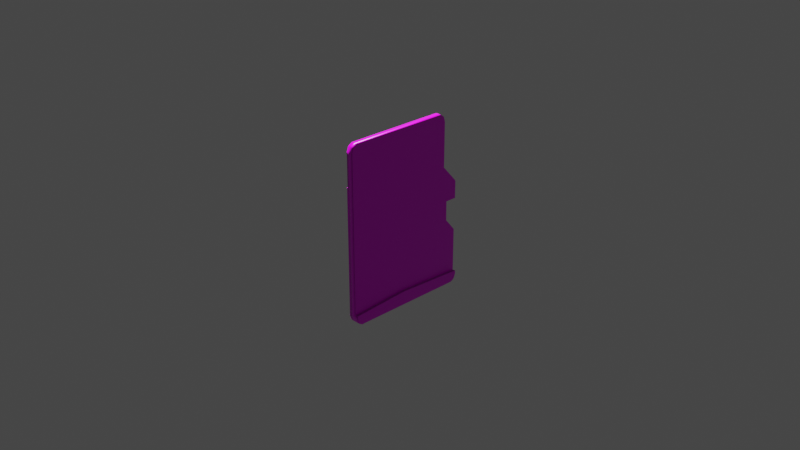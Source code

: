 # Source: MicroSD.blend  (saved by Blender 3.4.6; exported with 4.5.12 LTS)
import bpy
from mathutils import Matrix  # noqa: F401  (used for matrix-valued properties, if any)

bpy.ops.wm.read_factory_settings(use_empty=True)
scene = bpy.context.scene
scene.name = 'Scene'

# ---- collections
col_collection = bpy.data.collections.new('Collection'); scene.collection.children.link(col_collection)

# ---- images (referenced by path relative to the original .blend; pixels are not part of the script)
import os
ASSET_DIR = os.environ.get("B2B_ASSET_DIR", "")  # directory of the original .blend (textures are referenced by path, not embedded)
HERE = os.path.dirname(os.path.abspath(__file__))  # packed textures are extracted next to this script under _unpacked/

def load_image(name, relpath, width, height, colorspace="sRGB"):
    """Load a texture the original file referenced (path relative to the .blend, or extracted next to this script)."""
    p = next((c for c in (os.path.join(HERE, relpath), os.path.join(ASSET_DIR, relpath)) if relpath and os.path.exists(c)), "")
    if p:
        img = bpy.data.images.load(p, check_existing=True)
        img.name = name
    else:  # same state as the original file: an image datablock whose file is absent (Cycles renders it pink)
        img = bpy.data.images.new(name, width, height)
        img.source = "FILE"
        img.filepath = "//" + (relpath or name)
    img.colorspace_settings.name = colorspace
    return img
img_sdcard_png = load_image('sdcard.png', 'sdcard.png', 1024, 1024, 'sRGB')
img_backcover_png = load_image('backcover.png', 'backcover.png', 1024, 1024, 'sRGB')
img_plane_png = load_image('Plane.png', 'Plane.png', 1024, 1024, 'sRGB')

# ---- materials (node trees are filled in below, after node groups)
mat_sdcard = bpy.data.materials.new('sdcard')
mat_sdcard.alpha_threshold = 0.0
mat_sdcard.roughness = 0.5
mat_sdcard.line_color = (0.0, 0.0, 0.0, 1.0)
mat_backcover = bpy.data.materials.new('backcover')
mat_plane = bpy.data.materials.new('plane')

# ---- material node trees
mat_sdcard.use_nodes = True; mat_sdcard.node_tree.nodes.clear()
_N = mat_sdcard.node_tree.nodes; _L = mat_sdcard.node_tree.links
n0 = _N.new('ShaderNodeOutputMaterial'); n0.name = 'Material Output'; n0.location = (300, 300)
n1 = _N.new('ShaderNodeBsdfPrincipled'); n1.name = 'Principled BSDF'; n1.location = (10, 300)
n1.distribution = 'GGX'
n1.subsurface_method = 'RANDOM_WALK_SKIN'
n1.inputs[2].default_value = 0.3727
n1.inputs[3].default_value = 1.45
n1.inputs[27].default_value = (0.0, 0.0, 0.0, 1.0)
n1.inputs[28].default_value = 1.0
n2 = _N.new('ShaderNodeTexImage'); n2.name = 'Image Texture'; n2.location = (-296, 246)
n2.image = img_sdcard_png
_L.new(n1.outputs[0], n0.inputs[0])
_L.new(n2.outputs[0], n1.inputs[0])
n0.is_active_output = True
mat_backcover.use_nodes = True; mat_backcover.node_tree.nodes.clear()
_N = mat_backcover.node_tree.nodes; _L = mat_backcover.node_tree.links
n0 = _N.new('ShaderNodeBsdfPrincipled'); n0.name = 'Principled BSDF'; n0.location = (10, 300)
n0.distribution = 'GGX'
n0.subsurface_method = 'RANDOM_WALK_SKIN'
n0.inputs[3].default_value = 1.45
n0.inputs[27].default_value = (0.0, 0.0, 0.0, 1.0)
n0.inputs[28].default_value = 1.0
n1 = _N.new('ShaderNodeOutputMaterial'); n1.name = 'Material Output'; n1.location = (300, 300)
n2 = _N.new('ShaderNodeTexImage'); n2.name = 'Image Texture'; n2.location = (-319, 279)
n2.image = img_backcover_png
_L.new(n0.outputs[0], n1.inputs[0])
_L.new(n2.outputs[0], n0.inputs[0])
n1.is_active_output = True
mat_plane.use_nodes = True; mat_plane.node_tree.nodes.clear()
_N = mat_plane.node_tree.nodes; _L = mat_plane.node_tree.links
n0 = _N.new('ShaderNodeBsdfPrincipled'); n0.name = 'Principled BSDF'; n0.location = (10, 300)
n0.distribution = 'GGX'
n0.subsurface_method = 'RANDOM_WALK_SKIN'
n0.inputs[1].default_value = 0.3773
n0.inputs[2].default_value = 0.2318
n0.inputs[3].default_value = 1.45
n0.inputs[13].default_value = 0.7864
n0.inputs[27].default_value = (0.0, 0.0, 0.0, 1.0)
n0.inputs[28].default_value = 1.0
n1 = _N.new('ShaderNodeOutputMaterial'); n1.name = 'Material Output'; n1.location = (300, 300)
n2 = _N.new('ShaderNodeTexImage'); n2.name = 'Image Texture'; n2.location = (-256, 160)
n2.image = img_plane_png
_L.new(n0.outputs[0], n1.inputs[0])
_L.new(n2.outputs[0], n0.inputs[0])
n1.is_active_output = True

# ---- world
world_world = bpy.data.worlds.new('World'); scene.world = world_world
world_world.use_nodes = True; world_world.node_tree.nodes.clear()
_N = world_world.node_tree.nodes; _L = world_world.node_tree.links
n0 = _N.new('ShaderNodeOutputWorld'); n0.name = 'World Output'; n0.location = (300, 300)
n1 = _N.new('ShaderNodeBackground'); n1.name = 'Background'; n1.location = (10, 300)
n1.inputs[0].default_value = (0.05088, 0.05088, 0.05088, 1.0)
_L.new(n1.outputs[0], n0.inputs[0])
n0.is_active_output = True
world_world.color = (0.05088, 0.05088, 0.05088)
world_world.use_sun_shadow = False
world_world.sun_shadow_jitter_overblur = 0.0

# ---- cameras
cam_camera = bpy.data.cameras.new('Camera')
cam_camera.clip_end = 100.0
cam_camera.ortho_scale = 7.314

# ---- lights
light_light = bpy.data.lights.new('Light', 'SUN')
light_light.transmission_factor = 0.0
light_light.angle = 0.1993
light_light.shadow_soft_size = 0.1
light_light.shadow_cascade_max_distance = 1000.0

# ---- meshes
me_cube = bpy.data.meshes.new('Cube')
me_cube.from_pydata([(1.0, 0.9285, 1.0), (1.0, 1.186, -0.9753), (1.0, -1.0, 1.0), (1.0, -1.0, -0.9753), (-1.0, 0.9285, 1.0), (-1.0, 1.186, -1.0), (-1.0, -1.0, 1.0), (-1.0, -1.0, -1.0), (0.9346, 0.9086, 1.083), (0.9761, 0.8742, 1.083), (1.0, 0.9285, 1.025), (0.919, 0.8956, 1.098), (0.9026, 0.8477, 1.122), (0.9604, 0.8612, 1.098), (0.9761, -0.9346, 1.083), (0.9346, -0.9761, 1.083), (1.0, -1.0, 1.025), (0.9604, -0.919, 1.098), (0.9026, -0.9026, 1.122), (0.919, -0.9604, 1.098), (-0.9026, 0.8477, 1.122), (-0.919, 0.8956, 1.098), (-0.9604, 0.8612, 1.098), (-0.9346, 0.9086, 1.083), (-1.0, 0.9285, 1.025), (-0.9761, 0.8742, 1.083), (-0.9026, -0.9026, 1.122), (-0.9604, -0.919, 1.098), (-0.919, -0.9604, 1.098), (-0.9761, -0.9346, 1.083), (-1.0, -1.0, 1.025), (-0.9346, -0.9761, 1.083), (-0.9652, -0.9237, -1.085), (-0.9074, -0.9074, -1.109), (-0.9237, -0.9652, -1.085), (-0.976, -0.9345, -1.074), (-0.9345, -0.976, -1.074), (-1.0, -1.0, -1.017), (-0.9074, 1.093, -1.109), (-0.9652, 1.109, -1.085), (-0.9237, 1.151, -1.085), (-0.976, 1.12, -1.074), (-1.0, 1.186, -1.017), (-0.9345, 1.162, -1.074), (0.9345, -0.976, -1.074), (1.0, -1.0, -1.017), (0.9237, -0.9652, -1.085), (0.9074, -0.9074, -1.109), (0.9074, 1.093, -1.109), (0.9237, 1.151, -1.085), (0.9345, 1.162, -1.074), (1.0, 1.186, -1.017), (-1.0, 0.0, -1.0), (0.0, 1.186, -1.0), (1.0, 1.0, 0.0), (-1.0, -1.0, 0.0), (1.0, -1.0, 0.0), (-1.0, 1.0, 0.0), (0.0, -1.0, 1.0), (1.0, -0.001226, 1.0), (0.0, -1.0, -1.0), (-1.0, -0.001226, 1.0), (0.0, 0.9285, 1.0), (1.0, 0.0, -0.9315), (0.9673, 0.9185, 1.054), (0.9553, 0.8914, 1.083), (0.988, 0.9013, 1.054), (0.9397, 0.8784, 1.098), (0.9108, 0.8716, 1.11), (0.9315, 0.8544, 1.11), (0.988, -0.9673, 1.054), (0.9553, -0.9553, 1.083), (0.9673, -0.988, 1.054), (0.9397, -0.9397, 1.098), (0.9315, -0.9108, 1.11), (0.9108, -0.9315, 1.11), (-0.9315, 0.8544, 1.11), (-0.9108, 0.8716, 1.11), (-0.9397, 0.8784, 1.098), (-0.9553, 0.8914, 1.083), (-0.9673, 0.9185, 1.054), (-0.988, 0.9013, 1.054), (-0.9108, -0.9315, 1.11), (-0.9315, -0.9108, 1.11), (-0.9397, -0.9397, 1.098), (-0.9553, -0.9553, 1.083), (-0.988, -0.9673, 1.054), (-0.9673, -0.988, 1.054), (0.9682, -0.9268, 1.091), (0.9268, -0.9682, 1.091), (0.0, -0.9026, 1.122), (0.0, -0.9604, 1.098), (-0.9682, -0.9268, 1.091), (-0.9268, -0.9682, 1.091), (0.0, -1.0, 1.025), (0.0, -0.9761, 1.083), (0.9268, 0.9021, 1.091), (0.9682, 0.8677, 1.091), (0.9026, -0.001226, 1.122), (0.9604, -0.001226, 1.098), (1.0, -0.001226, 1.025), (0.9761, -0.001226, 1.083), (-0.9026, -0.001226, 1.122), (-0.9604, -0.001226, 1.098), (-0.9268, 0.9021, 1.091), (-0.9682, 0.8677, 1.091), (-1.0, -0.001226, 1.025), (-0.9761, 0.0, 1.083), (0.0, 0.8477, 1.122), (0.0, 0.8956, 1.098), (0.0, 0.9285, 1.025), (0.0, 0.9086, 1.083), (1.0, 0.9285, 1.012), (-1.0, 0.9285, 1.012), (1.0, -1.0, 1.012), (-1.0, -1.0, 1.012), (-0.9445, -0.9445, -1.085), (-0.9363, -0.9155, -1.097), (-0.9155, -0.9363, -1.097), (-0.988, -0.9673, -1.046), (-0.9553, -0.9553, -1.074), (-0.9673, -0.988, -1.046), (-0.9155, 1.122, -1.097), (-0.9363, 1.101, -1.097), (-0.9445, 1.13, -1.085), (-0.9553, 1.141, -1.074), (-0.988, 1.153, -1.046), (-0.9673, 1.174, -1.046), (0.9673, -0.988, -1.046), (0.9155, -0.9363, -1.097), (0.9155, 1.122, -1.097), (0.9673, 1.174, -1.046), (0.9291, 1.156, -1.08), (0.0, 1.093, -1.109), (0.0, 1.151, -1.085), (-0.9706, 1.115, -1.08), (-0.9291, 1.156, -1.08), (0.0, 1.186, -1.017), (0.0, 1.162, -1.074), (0.9291, -0.9706, -1.08), (0.9074, 0.0, -1.109), (-0.9706, -0.9291, -1.08), (-0.9291, -0.9706, -1.08), (0.0, -0.9074, -1.109), (0.0, -0.9652, -1.085), (0.0, -1.0, -1.017), (0.0, -0.976, -1.074), (-0.9074, 0.0, -1.109), (-0.9652, 0.0, -1.085), (-1.0, 0.0, -1.017), (-0.976, 0.0, -1.074), (1.0, -1.0, -1.008), (-1.0, -1.0, -1.008), (-1.0, 1.186, -1.008), (1.0, 1.186, -1.008), (-0.9706, 0.0, -1.08), (-0.988, 0.0, -1.046), (-0.9363, 0.0, -1.097), (0.0, -0.988, -1.046), (0.0, -0.9363, -1.097), (-0.9499, -0.9499, -1.08), (0.0, 1.174, -1.046), (-0.9499, 1.136, -1.08), (0.0, 1.122, -1.097), (0.0, 1.156, -1.08), (0.0, -0.9706, -1.08), (0.0, 0.0, -1.109), (0.0, 1.186, -1.008), (-1.0, 0.0, -1.008), (0.0, -1.0, -1.008), (0.0, 0.9021, 1.091), (0.0, 0.9185, 1.054), (0.0, 0.8716, 1.11), (-0.988, -0.001226, 1.054), (-0.9475, 0.8849, 1.091), (-0.9315, -0.001226, 1.11), (0.988, -0.001226, 1.054), (0.9315, -0.001226, 1.11), (0.9475, 0.8849, 1.091), (0.0, -0.988, 1.054), (-0.9475, -0.9475, 1.091), (0.0, -0.9315, 1.11), (0.9475, -0.9475, 1.091), (0.0, -0.9682, 1.091), (0.0, 0.9285, 1.012), (-1.0, -0.001226, 1.012), (1.0, -0.001226, 1.012), (0.0, -1.0, 1.012), (0.0, -0.001226, 1.122), (0.9682, -0.001226, 1.091), (0.0, 1.0, 0.0), (1.0, 0.0, 0.0), (-1.0, 0.0, 0.0), (0.0, -1.0, 0.0), (-0.9682, -0.001226, 1.091), (0.5, 0.9285, 1.0), (1.0, 0.9285, 1.006), (1.0, 0.9285, 0.4527), (-1.0, 0.9285, 0.4527), (-0.5, 0.9285, 1.0), (-1.0, 0.9285, 1.006), (0.0, 0.9285, 1.006), (0.5, 0.9285, 1.012), (-0.5, 0.9285, 1.012), (0.5, 1.0, 0.0), (-0.5, 1.0, 0.0), (0.0, 0.9285, 0.4527), (-0.5, 0.9285, 0.4527), (-0.5, 0.9285, 1.006), (0.5, 0.9285, 1.006), (0.5, 0.9285, 0.4527), (1.0, 1.199, 0.0), (-1.0, 1.199, 0.0), (0.0, 1.199, 0.0), (1.0, 1.199, 0.2273), (-1.0, 1.199, 0.2273), (0.5, 1.199, 0.0), (-0.5, 1.199, 0.0), (0.0, 1.199, 0.2273), (-0.5, 1.199, 0.2273), (0.5, 1.199, 0.2273), (-0.5, 1.186, -1.0), (1.0, 1.186, -0.4134), (-1.0, 1.186, -0.4134), (0.5, 1.186, -1.017), (-1.0, 1.186, -1.012), (1.0, 1.186, -1.012), (0.5, 1.186, -1.0), (-0.5, 1.186, -1.017), (-1.0, 1.186, -1.004), (1.0, 1.186, -0.9795), (0.0, 1.186, -1.012), (0.0, 1.186, -1.004), (-0.5, 1.186, -1.008), (0.5, 1.186, -1.008), (0.75, 1.0, 0.0), (-0.25, 1.0, 0.0), (0.0, 1.186, -0.4134), (0.25, 1.0, 0.0), (-0.75, 1.0, 0.0), (0.5, 1.186, -1.004), (-0.5, 1.186, -1.004), (-0.5, 1.186, -1.012), (0.5, 1.186, -1.012), (1.0, 1.003, -0.2512), (-1.0, 1.003, -0.2512), (0.0, 1.003, -0.2512), (1.898, 1.186, -0.9718), (1.898, -1.0, -0.9718), (1.832, -0.976, -1.071), (1.874, -0.9345, -1.071), (1.898, -1.0, -1.013), (1.821, -0.9652, -1.082), (1.805, -0.9074, -1.106), (1.863, -0.9237, -1.082), (1.863, 1.109, -1.082), (1.805, 1.093, -1.106), (1.821, 1.151, -1.082), (1.874, 1.12, -1.071), (1.832, 1.162, -1.071), (1.898, 1.186, -1.013), (1.898, -4.861e-10, -0.9281), (1.865, -0.988, -1.042), (1.853, -0.9553, -1.071), (1.886, -0.9673, -1.042), (1.842, -0.9445, -1.082), (1.813, -0.9363, -1.094), (1.834, -0.9155, -1.094), (1.842, 1.13, -1.082), (1.834, 1.101, -1.094), (1.813, 1.122, -1.094), (1.886, 1.153, -1.042), (1.853, 1.141, -1.071), (1.865, 1.174, -1.042), (1.868, 1.115, -1.076), (1.827, 1.156, -1.076), (0.8976, 1.093, -1.106), (1.827, -0.9706, -1.076), (1.868, -0.9291, -1.076), (1.805, -4.861e-10, -1.106), (1.863, -4.861e-10, -1.082), (1.898, -4.861e-10, -1.013), (1.874, -4.861e-10, -1.071), (1.898, -1.0, -1.005), (1.898, 1.186, -1.005), (1.886, -4.861e-10, -1.042), (1.834, -4.861e-10, -1.094), (1.847, -0.9499, -1.076), (1.847, 1.136, -1.076), (1.898, -4.861e-10, -1.005), (1.868, -4.861e-10, -1.076), (1.898, 1.186, -1.009), (1.898, 1.186, -0.976)], [], [(194, 105, 25, 107), (193, 58, 6, 55), (192, 61, 4, 198, 57), (191, 59, 2, 56), (210, 195, 0, 197), (189, 88, 14, 101), (188, 102, 26, 90), (187, 114, 16, 94), (186, 112, 10, 100), (185, 115, 30, 106), (184, 203, 113, 24, 110), (183, 93, 31, 95), (8, 65, 64), (11, 68, 67), (14, 71, 70), (17, 74, 73), (20, 77, 76), (23, 80, 79), (26, 83, 82), (29, 86, 85), (182, 73, 19, 89), (181, 82, 28, 91), (180, 85, 31, 93), (179, 72, 15, 95), (178, 67, 13, 97), (177, 74, 17, 99), (176, 66, 9, 101), (175, 76, 22, 103), (174, 79, 25, 105), (173, 86, 29, 107), (172, 68, 11, 109), (171, 80, 23, 111), (170, 96, 8, 111), (169, 152, 37, 145), (168, 153, 225, 42, 149), (243, 226, 51, 224), (166, 140, 47, 143), (165, 139, 44, 146), (164, 136, 43, 138), (32, 117, 116), (35, 120, 119), (38, 123, 122), (41, 126, 125), (163, 122, 40, 134), (162, 125, 43, 136), (161, 131, 50, 138), (160, 116, 34, 142), (159, 129, 46, 144), (158, 121, 36, 146), (157, 117, 32, 148), (156, 126, 41, 150), (155, 141, 35, 150), (135, 155, 150, 41), (39, 148, 155, 135), (148, 32, 141, 155), (119, 156, 150, 35), (37, 149, 156, 119), (149, 42, 126, 156), (123, 157, 148, 39), (38, 147, 157, 123), (147, 33, 117, 157), (128, 158, 146, 44), (45, 145, 158, 128), (145, 37, 121, 158), (118, 159, 144, 34), (33, 143, 159, 118), (143, 47, 129, 159), (120, 160, 142, 36), (35, 141, 160, 120), (141, 32, 116, 160), (128, 44, 249, 262), (140, 48, 256, 279), (127, 161, 138, 43), (42, 228, 137, 161, 127), (137, 224, 51, 131, 161), (124, 162, 136, 40), (39, 135, 162, 124), (135, 41, 125, 162), (130, 163, 134, 49), (48, 133, 163, 130), (133, 38, 122, 163), (154, 230, 292, 284), (63, 3, 248, 261), (3, 151, 283, 248), (132, 50, 259, 275), (48, 130, 270, 256), (139, 46, 252, 277), (45, 128, 262, 251), (47, 140, 279, 253), (226, 154, 284, 291), (48, 133, 276, 256), (129, 47, 253, 266), (151, 45, 251, 283), (131, 51, 260, 273), (49, 132, 275, 257), (44, 139, 277, 249), (125, 127, 43), (125, 126, 127), (126, 42, 127), (122, 124, 40), (122, 123, 124), (123, 39, 124), (119, 121, 37), (119, 120, 121), (120, 36, 121), (116, 118, 34), (116, 117, 118), (117, 33, 118), (132, 164, 138, 50), (49, 134, 164, 132), (134, 40, 136, 164), (142, 165, 146, 36), (34, 144, 165, 142), (144, 46, 139, 165), (147, 166, 143, 33), (38, 133, 166, 147), (133, 48, 140, 166), (51, 226, 291, 260), (1, 63, 261, 247), (46, 129, 266, 252), (242, 231, 137, 228), (241, 232, 167, 233), (240, 230, 154, 234), (152, 168, 149, 37), (7, 52, 168, 152), (52, 5, 229, 153, 168), (151, 169, 145, 45), (3, 60, 169, 151), (60, 7, 152, 169), (104, 170, 111, 23), (21, 109, 170, 104), (109, 11, 96, 170), (64, 171, 111, 8), (10, 110, 171, 64), (110, 24, 80, 171), (77, 172, 109, 21), (20, 108, 172, 77), (108, 12, 68, 172), (81, 173, 107, 25), (24, 106, 173, 81), (106, 30, 86, 173), (78, 174, 105, 22), (21, 104, 174, 78), (104, 23, 79, 174), (83, 175, 103, 27), (26, 102, 175, 83), (102, 20, 76, 175), (70, 176, 101, 14), (16, 100, 176, 70), (100, 10, 66, 176), (69, 177, 99, 13), (12, 98, 177, 69), (98, 18, 74, 177), (65, 178, 97, 9), (8, 96, 178, 65), (96, 11, 67, 178), (87, 179, 95, 31), (30, 94, 179, 87), (94, 16, 72, 179), (84, 180, 93, 28), (27, 92, 180, 84), (92, 29, 85, 180), (75, 181, 91, 19), (18, 90, 181, 75), (90, 26, 82, 181), (71, 182, 89, 15), (14, 88, 182, 71), (88, 17, 73, 182), (85, 87, 31), (85, 86, 87), (86, 30, 87), (82, 84, 28), (82, 83, 84), (83, 27, 84), (79, 81, 25), (79, 80, 81), (80, 24, 81), (76, 78, 22), (76, 77, 78), (77, 21, 78), (73, 75, 19), (73, 74, 75), (74, 18, 75), (70, 72, 16), (70, 71, 72), (71, 15, 72), (67, 69, 13), (67, 68, 69), (68, 12, 69), (64, 66, 10), (64, 65, 66), (65, 9, 66), (89, 183, 95, 15), (19, 91, 183, 89), (91, 28, 93, 183), (112, 202, 184, 110, 10), (209, 201, 184, 202), (208, 200, 113, 203), (113, 185, 106, 24), (4, 61, 185, 113, 200), (61, 6, 115, 185), (114, 186, 100, 16), (2, 59, 186, 114), (59, 0, 196, 112, 186), (115, 187, 94, 30), (6, 58, 187, 115), (58, 2, 114, 187), (50, 131, 273, 259), (230, 1, 247, 292), (130, 49, 257, 270), (98, 188, 90, 18), (12, 108, 188, 98), (108, 20, 102, 188), (97, 189, 101, 9), (13, 99, 189, 97), (99, 17, 88, 189), (244, 246, 190, 238, 204, 235, 54), (246, 245, 57, 239, 205, 236, 190), (207, 199, 62, 206), (63, 191, 56, 3), (1, 222, 244, 54, 191, 63), (54, 197, 0, 59, 191), (52, 192, 57, 245, 223, 5), (7, 55, 192, 52), (55, 6, 61, 192), (60, 193, 55, 7), (3, 56, 193, 60), (56, 2, 58, 193), (92, 194, 107, 29), (27, 103, 194, 92), (103, 22, 105, 194), (57, 198, 215, 212), (54, 235, 204, 216, 211), (198, 4, 199, 207), (201, 208, 203, 184), (62, 199, 208, 201), (199, 4, 200, 208), (196, 209, 202, 112), (0, 195, 209, 196), (195, 62, 201, 209), (210, 197, 214, 220), (205, 239, 57, 212, 217), (206, 62, 195, 210), (217, 219, 218, 213), (212, 215, 219, 217), (216, 220, 214, 211), (213, 218, 220, 216), (197, 54, 211, 214), (206, 210, 220, 218), (190, 236, 205, 217, 213), (207, 206, 218, 219), (204, 238, 190, 213, 216), (198, 207, 219, 215), (232, 240, 234, 167), (53, 227, 240, 232), (227, 1, 230, 240), (229, 241, 233, 153), (5, 221, 241, 229), (221, 53, 232, 241), (225, 242, 228, 42), (153, 233, 242, 225), (233, 167, 231, 242), (231, 243, 224, 137), (167, 234, 243, 231), (234, 154, 226, 243), (5, 223, 245, 246, 237, 53, 221), (53, 237, 246, 244, 222, 1, 227), (290, 274, 258, 282), (289, 283, 251, 281), (249, 263, 262), (252, 266, 265), (255, 269, 268), (258, 272, 271), (288, 268, 257, 275), (287, 265, 254, 278), (286, 269, 255, 280), (285, 264, 250, 282), (271, 285, 282, 258), (260, 281, 285, 271), (281, 251, 264, 285), (267, 286, 280, 254), (253, 279, 286, 267), (279, 256, 269, 286), (263, 287, 278, 250), (249, 277, 287, 263), (277, 252, 265, 287), (272, 288, 275, 259), (258, 274, 288, 272), (274, 255, 268, 288), (271, 273, 260), (271, 272, 273), (272, 259, 273), (268, 270, 257), (268, 269, 270), (269, 256, 270), (265, 267, 254), (265, 266, 267), (266, 253, 267), (262, 264, 251), (262, 263, 264), (263, 250, 264), (284, 289, 281, 260, 291), (247, 261, 289, 284, 292), (261, 248, 283, 289), (278, 290, 282, 250), (254, 280, 290, 278), (280, 255, 274, 290)])
me_cube.polygons.foreach_set('use_smooth', [True] * 307)
_uv = me_cube.uv_layers.new(name='UVMap')
_uv.uv.foreach_set('vector', [0.744, 0.4199, 0.6195, 0.4199, 0.6185, 0.4188, 0.7438, 0.4188, 0.469, 0.272, 0.6123, 0.272, 0.6123, 0.4154, 0.469, 0.4154, 0.1556, 0.5587, 0.2989, 0.5585, 0.2989, 0.6918, 0.2205, 0.6918, 0.1556, 0.7021, 0.4531, 0.5873, 0.5965, 0.5874, 0.5965, 0.7306, 0.4531, 0.7306, 0.887, 0.6304, 0.9654, 0.6304, 0.9654, 0.7021, 0.887, 0.7021, 0.6095, 0.5874, 0.6095, 0.7201, 0.6083, 0.7212, 0.6083, 0.5874, 0.7441, 0.5587, 0.7441, 0.4293, 0.8733, 0.4293, 0.8733, 0.5587, 0.614, 0.272, 0.614, 0.1287, 0.6158, 0.1287, 0.6158, 0.272, 0.5983, 0.5874, 0.5983, 0.4542, 0.6001, 0.4542, 0.6001, 0.5874, 0.3007, 0.5585, 0.3007, 0.4154, 0.3025, 0.4154, 0.3025, 0.5585, 0.9672, 0.5587, 0.9672, 0.487, 0.9672, 0.4154, 0.969, 0.4154, 0.969, 0.5587, 0.8826, 0.5587, 0.8826, 0.4259, 0.8837, 0.4247, 0.8837, 0.5587, 0.6136, 0.6927, 0.6161, 0.6957, 0.6121, 0.6974, 0.6155, 0.6905, 0.619, 0.6893, 0.618, 0.6934, 0.8778, 0.6986, 0.8807, 0.6957, 0.8824, 0.7004, 0.8756, 0.6964, 0.8744, 0.6923, 0.8785, 0.6934, 0.6224, 0.4293, 0.619, 0.4282, 0.6214, 0.4252, 0.6136, 0.4248, 0.6121, 0.4201, 0.6161, 0.4218, 0.8733, 0.4293, 0.8744, 0.4252, 0.8774, 0.4282, 0.8778, 0.4188, 0.8824, 0.4171, 0.8807, 0.4218, 0.8796, 0.6946, 0.8785, 0.6934, 0.8815, 0.6905, 0.8826, 0.6916, 0.8774, 0.5587, 0.8774, 0.4282, 0.8815, 0.427, 0.8815, 0.5587, 0.8796, 0.4229, 0.8807, 0.4218, 0.8837, 0.4247, 0.8826, 0.4259, 0.6199, 0.272, 0.6199, 0.1334, 0.624, 0.138, 0.624, 0.272, 0.617, 0.6946, 0.618, 0.6934, 0.6204, 0.6964, 0.6195, 0.6975, 0.7441, 0.6923, 0.8744, 0.6923, 0.8756, 0.6964, 0.744, 0.6964, 0.6042, 0.5874, 0.6042, 0.4581, 0.6083, 0.4619, 0.6083, 0.5874, 0.7441, 0.4252, 0.6214, 0.4252, 0.6204, 0.4211, 0.744, 0.421, 0.617, 0.4229, 0.6161, 0.4218, 0.6185, 0.4188, 0.6195, 0.4199, 0.3067, 0.5585, 0.3067, 0.4201, 0.3108, 0.4247, 0.3108, 0.5587, 0.619, 0.5587, 0.619, 0.6893, 0.6155, 0.6905, 0.6155, 0.5587, 0.9732, 0.5587, 0.9732, 0.4201, 0.9773, 0.4247, 0.9773, 0.5587, 0.9784, 0.5587, 0.9784, 0.6916, 0.9773, 0.6927, 0.9773, 0.5587, 0.3245, 0.272, 0.3245, 0.4154, 0.3233, 0.4154, 0.3233, 0.272, 0.01103, 0.5587, 0.01103, 0.7287, 0.01044, 0.7287, 0.009843, 0.7287, 0.009843, 0.5587, 0.7689, 0.2003, 0.7689, 0.1287, 0.7695, 0.1287, 0.7695, 0.2003, 0.1434, 0.1433, 0.1434, 0.2734, 0.01328, 0.2734, 0.01328, 0.1433, 0.3141, 0.272, 0.3141, 0.1388, 0.3149, 0.1381, 0.3149, 0.272, 0.7786, 0.272, 0.7786, 0.4052, 0.7778, 0.406, 0.7778, 0.272, 0.01093, 0.00498, 0.01211, 0.009126, 0.00796, 0.007955, 0.009385, 0.003431, 0.00641, 0.006406, 0.004692, 0.001715, 0.3, 0.01327, 0.3012, 0.009126, 0.3042, 0.0121, 0.3039, 0.003431, 0.3086, 0.001715, 0.3069, 0.006406, 0.3042, 0.1433, 0.3042, 0.0121, 0.3083, 0.01093, 0.3083, 0.1433, 0.3061, 0.00718, 0.3069, 0.006406, 0.3099, 0.009381, 0.3091, 0.01016, 0.7736, 0.272, 0.7736, 0.1334, 0.7778, 0.1381, 0.7778, 0.272, 0.007185, 0.00718, 0.00796, 0.007955, 0.004985, 0.01093, 0.00421, 0.01016, 0.009132, 0.1433, 0.009132, 0.2746, 0.004985, 0.2758, 0.004985, 0.1433, 0.3191, 0.272, 0.3191, 0.4107, 0.3149, 0.406, 0.3149, 0.272, 0.1434, 0.009126, 0.01211, 0.009126, 0.01093, 0.00498, 0.1434, 0.00498, 0.005697, 0.5587, 0.005697, 0.724, 0.00155, 0.7193, 0.00155, 0.5587, 0.000775, 0.5587, 0.000775, 0.4255, 0.00155, 0.4248, 0.00155, 0.5587, 0.000775, 0.7185, 0.000775, 0.5587, 0.00155, 0.5587, 0.00155, 0.7193, 0.0, 0.7178, 0.0, 0.5587, 0.000775, 0.5587, 0.000775, 0.7185, 0.0, 0.5587, 0.0, 0.4263, 0.000775, 0.4255, 0.000775, 0.5587, 0.005697, 0.4201, 0.005697, 0.5587, 0.00155, 0.5587, 0.00155, 0.4248, 0.009843, 0.4154, 0.009843, 0.5587, 0.005697, 0.5587, 0.005697, 0.4201, 0.009843, 0.5587, 0.009843, 0.7287, 0.005697, 0.724, 0.005697, 0.5587, 0.3012, 0.009126, 0.1434, 0.009126, 0.1434, 0.00498, 0.3024, 0.00498, 0.3, 0.01327, 0.1434, 0.01327, 0.1434, 0.009126, 0.3012, 0.009126, 0.1434, 0.01327, 0.01328, 0.01327, 0.01211, 0.009126, 0.1434, 0.009126, 0.3191, 0.1334, 0.3191, 0.272, 0.3149, 0.272, 0.3149, 0.1381, 0.3233, 0.1287, 0.3233, 0.272, 0.3191, 0.272, 0.3191, 0.1334, 0.3233, 0.272, 0.3233, 0.4154, 0.3191, 0.4107, 0.3191, 0.272, 0.009132, 0.0121, 0.009132, 0.1433, 0.004985, 0.1433, 0.004985, 0.01093, 0.01328, 0.01327, 0.01328, 0.1433, 0.009132, 0.1433, 0.009132, 0.0121, 0.01328, 0.1433, 0.01328, 0.2734, 0.009132, 0.2746, 0.009132, 0.1433, 0.00641, 0.006406, 0.007185, 0.00718, 0.00421, 0.01016, 0.003435, 0.009381, 0.009385, 0.003431, 0.01016, 0.004205, 0.007185, 0.00718, 0.00641, 0.006406, 0.01016, 0.004205, 0.01093, 0.00498, 0.00796, 0.007955, 0.007185, 0.00718, 0.3191, 0.1334, 0.3149, 0.1381, 0.3154, 0.009385, 0.3196, 0.004692, 0.1434, 0.2734, 0.3, 0.2734, 0.3, 0.4021, 0.1434, 0.4021, 0.7736, 0.4107, 0.7736, 0.272, 0.7778, 0.272, 0.7778, 0.406, 0.7695, 0.4154, 0.7695, 0.3437, 0.7695, 0.272, 0.7736, 0.272, 0.7736, 0.4107, 0.7695, 0.272, 0.7695, 0.2003, 0.7695, 0.1287, 0.7736, 0.1334, 0.7736, 0.272, 0.3054, 0.007955, 0.3061, 0.00718, 0.3091, 0.01016, 0.3083, 0.01093, 0.3024, 0.00498, 0.3032, 0.004205, 0.3061, 0.00718, 0.3054, 0.007955, 0.3032, 0.004205, 0.3039, 0.003431, 0.3069, 0.006406, 0.3061, 0.00718, 0.3042, 0.2746, 0.3042, 0.1433, 0.3083, 0.1433, 0.3083, 0.2758, 0.3, 0.2734, 0.3, 0.1433, 0.3042, 0.1433, 0.3042, 0.2746, 0.3, 0.1433, 0.3, 0.01327, 0.3042, 0.0121, 0.3042, 0.1433, 0.7683, 0.1287, 0.7641, 0.1287, 0.7636, 0.0, 0.7678, 0.0, 0.908, 0.1701, 0.908, 0.3133, 0.7794, 0.3133, 0.7794, 0.1701, 0.3292, 0.1287, 0.3245, 0.1287, 0.325, 0.0, 0.3297, 0.0, 0.7786, 0.1388, 0.7778, 0.1381, 0.7773, 0.009385, 0.7781, 0.01016, 0.3, 0.2734, 0.3042, 0.2746, 0.3042, 0.4033, 0.3, 0.4021, 0.3141, 0.1388, 0.3133, 0.1396, 0.3138, 0.01093, 0.3146, 0.01016, 0.3233, 0.1287, 0.3191, 0.1334, 0.3196, 0.004692, 0.3238, 0.0, 0.01328, 0.2734, 0.1434, 0.2734, 0.1434, 0.4021, 0.01328, 0.4021, 0.7689, 0.1287, 0.7683, 0.1287, 0.7678, 0.0, 0.7684, 0.0, 0.3128, 0.5454, 0.3128, 0.4154, 0.3133, 0.544, 0.3133, 0.6741, 0.009132, 0.2746, 0.01328, 0.2734, 0.01328, 0.4021, 0.009132, 0.4033, 0.3245, 0.1287, 0.3233, 0.1287, 0.3238, 0.0, 0.325, 0.0, 0.7736, 0.1334, 0.7695, 0.1287, 0.769, 0.0, 0.7731, 0.004692, 0.7794, 0.1396, 0.7786, 0.1388, 0.7781, 0.01016, 0.7789, 0.01093, 0.3149, 0.1381, 0.3141, 0.1388, 0.3146, 0.01016, 0.3154, 0.009385, 0.3069, 0.006406, 0.3116, 0.00469, 0.3099, 0.009381, 0.3069, 0.006406, 0.3086, 0.001715, 0.3116, 0.00469, 0.3086, 0.001715, 0.3133, 0.0, 0.3116, 0.00469, 0.3042, 0.0121, 0.3054, 0.007955, 0.3083, 0.01093, 0.3042, 0.0121, 0.3012, 0.009126, 0.3054, 0.007955, 0.3012, 0.009126, 0.3024, 0.00498, 0.3054, 0.007955, 0.004692, 0.001715, 0.001718, 0.00469, 0.0, 0.0, 0.004692, 0.001715, 0.00641, 0.006406, 0.001718, 0.00469, 0.00641, 0.006406, 0.003435, 0.009381, 0.001718, 0.00469, 0.00796, 0.007955, 0.009132, 0.0121, 0.004985, 0.01093, 0.00796, 0.007955, 0.01211, 0.009126, 0.009132, 0.0121, 0.01211, 0.009126, 0.01328, 0.01327, 0.009132, 0.0121, 0.7786, 0.1388, 0.7786, 0.272, 0.7778, 0.272, 0.7778, 0.1381, 0.7794, 0.1396, 0.7794, 0.272, 0.7786, 0.272, 0.7786, 0.1388, 0.7794, 0.272, 0.7794, 0.4044, 0.7786, 0.4052, 0.7786, 0.272, 0.3141, 0.4052, 0.3141, 0.272, 0.3149, 0.272, 0.3149, 0.406, 0.3133, 0.4044, 0.3133, 0.272, 0.3141, 0.272, 0.3141, 0.4052, 0.3133, 0.272, 0.3133, 0.1396, 0.3141, 0.1388, 0.3141, 0.272, 0.1434, 0.01327, 0.1434, 0.1433, 0.01328, 0.1433, 0.01328, 0.01327, 0.3, 0.01327, 0.3, 0.1433, 0.1434, 0.1433, 0.1434, 0.01327, 0.3, 0.1433, 0.3, 0.2734, 0.1434, 0.2734, 0.1434, 0.1433, 0.7695, 0.1287, 0.7689, 0.1287, 0.7684, 0.0, 0.769, 0.0, 0.908, 0.0, 0.908, 0.1701, 0.7794, 0.1701, 0.7794, 9.06e-06, 0.004985, 0.2758, 0.009132, 0.2746, 0.009132, 0.4033, 0.004985, 0.4044, 0.7689, 0.3437, 0.7689, 0.272, 0.7695, 0.272, 0.7695, 0.3437, 0.7677, 0.3437, 0.7677, 0.272, 0.7683, 0.272, 0.7683, 0.3437, 0.7677, 0.2003, 0.7641, 0.1287, 0.7683, 0.1287, 0.7683, 0.2003, 0.01103, 0.4154, 0.01103, 0.5587, 0.009843, 0.5587, 0.009843, 0.4154, 0.01222, 0.4154, 0.01222, 0.5587, 0.01103, 0.5587, 0.01103, 0.4154, 0.01222, 0.5587, 0.01222, 0.7287, 0.01163, 0.7287, 0.01103, 0.7287, 0.01103, 0.5587, 0.3245, 0.1287, 0.3245, 0.272, 0.3233, 0.272, 0.3233, 0.1287, 0.3292, 0.1287, 0.3257, 0.272, 0.3245, 0.272, 0.3245, 0.1287, 0.3257, 0.272, 0.3257, 0.4154, 0.3245, 0.4154, 0.3245, 0.272, 0.9784, 0.4259, 0.9784, 0.5587, 0.9773, 0.5587, 0.9773, 0.4247, 0.9795, 0.427, 0.9795, 0.5587, 0.9784, 0.5587, 0.9784, 0.4259, 0.9795, 0.5587, 0.9795, 0.6905, 0.9784, 0.6916, 0.9784, 0.5587, 0.9732, 0.6974, 0.9732, 0.5587, 0.9773, 0.5587, 0.9773, 0.6927, 0.969, 0.7021, 0.969, 0.5587, 0.9732, 0.5587, 0.9732, 0.6974, 0.969, 0.5587, 0.969, 0.4154, 0.9732, 0.4201, 0.9732, 0.5587, 0.619, 0.4282, 0.619, 0.5587, 0.6155, 0.5587, 0.6155, 0.427, 0.6224, 0.4293, 0.6224, 0.5587, 0.619, 0.5587, 0.619, 0.4282, 0.6224, 0.5587, 0.6224, 0.6881, 0.619, 0.6893, 0.619, 0.5587, 0.3067, 0.6879, 0.3067, 0.5585, 0.3108, 0.5587, 0.3108, 0.684, 0.3025, 0.6918, 0.3025, 0.5585, 0.3067, 0.5585, 0.3067, 0.6879, 0.3025, 0.5585, 0.3025, 0.4154, 0.3067, 0.4201, 0.3067, 0.5585, 0.618, 0.424, 0.617, 0.4229, 0.6195, 0.4199, 0.6204, 0.4211, 0.6155, 0.427, 0.6146, 0.4259, 0.617, 0.4229, 0.618, 0.424, 0.6146, 0.4259, 0.6136, 0.4248, 0.6161, 0.4218, 0.617, 0.4229, 0.8744, 0.4252, 0.7441, 0.4252, 0.744, 0.421, 0.8756, 0.421, 0.8733, 0.4293, 0.7441, 0.4293, 0.7441, 0.4252, 0.8744, 0.4252, 0.7441, 0.4293, 0.6224, 0.4293, 0.6214, 0.4252, 0.7441, 0.4252, 0.6042, 0.7259, 0.6042, 0.5874, 0.6083, 0.5874, 0.6083, 0.7212, 0.6001, 0.7306, 0.6001, 0.5874, 0.6042, 0.5874, 0.6042, 0.7259, 0.6001, 0.5874, 0.6001, 0.4542, 0.6042, 0.4581, 0.6042, 0.5874, 0.6214, 0.6923, 0.7441, 0.6923, 0.744, 0.6964, 0.6204, 0.6964, 0.6224, 0.6881, 0.7441, 0.6881, 0.7441, 0.6923, 0.6214, 0.6923, 0.7441, 0.6881, 0.8733, 0.6881, 0.8744, 0.6923, 0.7441, 0.6923, 0.6161, 0.6957, 0.617, 0.6946, 0.6195, 0.6975, 0.6185, 0.6986, 0.6136, 0.6927, 0.6146, 0.6916, 0.617, 0.6946, 0.6161, 0.6957, 0.6146, 0.6916, 0.6155, 0.6905, 0.618, 0.6934, 0.617, 0.6946, 0.6199, 0.4107, 0.6199, 0.272, 0.624, 0.272, 0.624, 0.406, 0.6158, 0.4154, 0.6158, 0.272, 0.6199, 0.272, 0.6199, 0.4107, 0.6158, 0.272, 0.6158, 0.1287, 0.6199, 0.1334, 0.6199, 0.272, 0.8785, 0.424, 0.8796, 0.4229, 0.8826, 0.4259, 0.8815, 0.427, 0.8756, 0.421, 0.8767, 0.4199, 0.8796, 0.4229, 0.8785, 0.424, 0.8767, 0.4199, 0.8778, 0.4188, 0.8807, 0.4218, 0.8796, 0.4229, 0.8774, 0.6893, 0.8774, 0.5587, 0.8815, 0.5587, 0.8815, 0.6905, 0.8733, 0.6881, 0.8733, 0.5587, 0.8774, 0.5587, 0.8774, 0.6893, 0.8733, 0.5587, 0.8733, 0.4293, 0.8774, 0.4282, 0.8774, 0.5587, 0.8807, 0.6957, 0.8796, 0.6946, 0.8826, 0.6916, 0.8837, 0.6927, 0.8778, 0.6986, 0.8767, 0.6975, 0.8796, 0.6946, 0.8807, 0.6957, 0.8767, 0.6975, 0.8756, 0.6964, 0.8785, 0.6934, 0.8796, 0.6946, 0.8807, 0.4218, 0.8854, 0.4201, 0.8837, 0.4247, 0.8807, 0.4218, 0.8824, 0.4171, 0.8854, 0.4201, 0.8824, 0.4171, 0.887, 0.4154, 0.8854, 0.4201, 0.8774, 0.4282, 0.8785, 0.424, 0.8815, 0.427, 0.8774, 0.4282, 0.8744, 0.4252, 0.8785, 0.424, 0.8744, 0.4252, 0.8756, 0.421, 0.8785, 0.424, 0.6161, 0.4218, 0.6146, 0.4171, 0.6185, 0.4188, 0.6161, 0.4218, 0.6121, 0.4201, 0.6146, 0.4171, 0.6121, 0.4201, 0.6106, 0.4154, 0.6146, 0.4171, 0.6214, 0.4252, 0.618, 0.424, 0.6204, 0.4211, 0.6214, 0.4252, 0.619, 0.4282, 0.618, 0.424, 0.619, 0.4282, 0.6155, 0.427, 0.618, 0.424, 0.8785, 0.6934, 0.8774, 0.6893, 0.8815, 0.6905, 0.8785, 0.6934, 0.8744, 0.6923, 0.8774, 0.6893, 0.8744, 0.6923, 0.8733, 0.6881, 0.8774, 0.6893, 0.8824, 0.7004, 0.8854, 0.6974, 0.887, 0.7021, 0.8824, 0.7004, 0.8807, 0.6957, 0.8854, 0.6974, 0.8807, 0.6957, 0.8837, 0.6927, 0.8854, 0.6974, 0.618, 0.6934, 0.6214, 0.6923, 0.6204, 0.6964, 0.618, 0.6934, 0.619, 0.6893, 0.6214, 0.6923, 0.619, 0.6893, 0.6224, 0.6881, 0.6214, 0.6923, 0.6121, 0.6974, 0.6146, 0.7004, 0.6106, 0.7021, 0.6121, 0.6974, 0.6161, 0.6957, 0.6146, 0.7004, 0.6161, 0.6957, 0.6185, 0.6986, 0.6146, 0.7004, 0.8826, 0.6916, 0.8826, 0.5587, 0.8837, 0.5587, 0.8837, 0.6927, 0.8815, 0.6905, 0.8815, 0.5587, 0.8826, 0.5587, 0.8826, 0.6916, 0.8815, 0.5587, 0.8815, 0.427, 0.8826, 0.4259, 0.8826, 0.5587, 0.9672, 0.7021, 0.9672, 0.6304, 0.9672, 0.5587, 0.969, 0.5587, 0.969, 0.7021, 0.9663, 0.6304, 0.9663, 0.5587, 0.9672, 0.5587, 0.9672, 0.6304, 0.9663, 0.487, 0.9663, 0.4154, 0.9672, 0.4154, 0.9672, 0.487, 0.3007, 0.6918, 0.3007, 0.5585, 0.3025, 0.5585, 0.3025, 0.6918, 0.2989, 0.6918, 0.2989, 0.5585, 0.3007, 0.5585, 0.3007, 0.6918, 0.2998, 0.6918, 0.2989, 0.5585, 0.2989, 0.4154, 0.3007, 0.4154, 0.3007, 0.5585, 0.5983, 0.7306, 0.5983, 0.5874, 0.6001, 0.5874, 0.6001, 0.7306, 0.5965, 0.7306, 0.5965, 0.5874, 0.5983, 0.5874, 0.5983, 0.7306, 0.5965, 0.5874, 0.5965, 0.4542, 0.5974, 0.4542, 0.5983, 0.4542, 0.5983, 0.5874, 0.614, 0.4154, 0.614, 0.272, 0.6158, 0.272, 0.6158, 0.4154, 0.6123, 0.4154, 0.6123, 0.272, 0.614, 0.272, 0.614, 0.4154, 0.6123, 0.272, 0.6123, 0.1287, 0.614, 0.1287, 0.614, 0.272, 0.7778, 0.1381, 0.7736, 0.1334, 0.7731, 0.004692, 0.7773, 0.009385, 0.7641, 0.1287, 0.7635, 0.1287, 0.763, 0.0, 0.7636, 0.0, 0.3042, 0.2746, 0.3083, 0.2758, 0.3083, 0.4044, 0.3042, 0.4033, 0.7441, 0.6881, 0.7441, 0.5587, 0.8733, 0.5587, 0.8733, 0.6881, 0.6224, 0.6881, 0.6224, 0.5587, 0.7441, 0.5587, 0.7441, 0.6881, 0.6224, 0.5587, 0.6224, 0.4293, 0.7441, 0.4293, 0.7441, 0.5587, 0.6095, 0.4629, 0.6095, 0.5874, 0.6083, 0.5874, 0.6083, 0.4619, 0.6106, 0.4638, 0.6106, 0.5874, 0.6095, 0.5874, 0.6095, 0.4629, 0.6106, 0.5874, 0.6106, 0.719, 0.6095, 0.7201, 0.6095, 0.5874, 0.66, 0.1287, 0.66, 0.272, 0.624, 0.272, 0.624, 0.2362, 0.624, 0.2003, 0.624, 0.1645, 0.624, 0.1287, 0.66, 0.272, 0.66, 0.4154, 0.624, 0.4154, 0.624, 0.3795, 0.624, 0.3437, 0.624, 0.3079, 0.624, 0.272, 0.887, 0.487, 0.9654, 0.487, 0.9654, 0.5587, 0.887, 0.5587, 0.3196, 0.5873, 0.4531, 0.5873, 0.4531, 0.7306, 0.3133, 0.7306, 0.3133, 0.4173, 0.3939, 0.4173, 0.4171, 0.4435, 0.4531, 0.4439, 0.4531, 0.5873, 0.3196, 0.5873, 0.4531, 0.4439, 0.518, 0.4542, 0.5965, 0.4542, 0.5965, 0.5874, 0.4531, 0.5873, 0.01222, 0.5587, 0.1556, 0.5587, 0.1556, 0.7021, 0.1196, 0.7025, 0.09632, 0.7287, 0.01222, 0.7287, 0.01222, 0.4154, 0.1556, 0.4154, 0.1556, 0.5587, 0.01222, 0.5587, 0.1556, 0.4154, 0.2989, 0.4154, 0.2989, 0.5585, 0.1556, 0.5587, 0.3257, 0.272, 0.469, 0.272, 0.469, 0.4154, 0.3257, 0.4154, 0.3292, 0.1287, 0.469, 0.1287, 0.469, 0.272, 0.3257, 0.272, 0.469, 0.1287, 0.6123, 0.1287, 0.6123, 0.272, 0.469, 0.272, 0.8767, 0.4199, 0.744, 0.4199, 0.7438, 0.4188, 0.8778, 0.4188, 0.8756, 0.421, 0.744, 0.421, 0.744, 0.4199, 0.8767, 0.4199, 0.744, 0.421, 0.6204, 0.4211, 0.6195, 0.4199, 0.744, 0.4199, 0.1556, 0.7021, 0.2205, 0.6918, 0.1882, 0.7306, 0.1556, 0.7306, 0.6106, 0.9888, 0.6106, 0.9529, 0.6106, 0.9171, 0.6391, 0.9171, 0.6391, 0.9888, 0.887, 0.4154, 0.9654, 0.4154, 0.9654, 0.487, 0.887, 0.487, 0.9663, 0.5587, 0.9663, 0.487, 0.9672, 0.487, 0.9672, 0.5587, 0.9654, 0.5587, 0.9654, 0.487, 0.9663, 0.487, 0.9663, 0.5587, 0.9654, 0.487, 0.9654, 0.4154, 0.9663, 0.4154, 0.9663, 0.487, 0.9663, 0.7021, 0.9663, 0.6304, 0.9672, 0.6304, 0.9672, 0.7021, 0.9654, 0.7021, 0.9654, 0.6304, 0.9663, 0.6304, 0.9663, 0.7021, 0.9654, 0.6304, 0.9654, 0.5587, 0.9663, 0.5587, 0.9663, 0.6304, 0.9474, 0.215, 0.9474, 0.2867, 0.908, 0.2867, 0.908, 0.215, 0.6106, 0.7738, 0.6106, 0.7379, 0.6106, 0.7021, 0.6391, 0.7021, 0.6391, 0.7738, 0.887, 0.5587, 0.9654, 0.5587, 0.9654, 0.6304, 0.887, 0.6304, 0.98, 0.215, 0.9474, 0.215, 0.9474, 0.1434, 0.98, 0.1434, 0.98, 0.2867, 0.9474, 0.2867, 0.9474, 0.215, 0.98, 0.215, 0.98, 0.07168, 0.9474, 0.07168, 0.9474, 0.0, 0.98, 0.0, 0.98, 0.1434, 0.9474, 0.1434, 0.9474, 0.07168, 0.98, 0.07168, 0.518, 0.4542, 0.4531, 0.4439, 0.4531, 0.4154, 0.4857, 0.4154, 0.9474, 0.1434, 0.9474, 0.215, 0.908, 0.215, 0.908, 0.1434, 0.6106, 0.8454, 0.6106, 0.8096, 0.6106, 0.7738, 0.6391, 0.7738, 0.6391, 0.8454, 0.9474, 0.07168, 0.9474, 0.1434, 0.908, 0.1434, 0.908, 0.07168, 0.6106, 0.9171, 0.6106, 0.8813, 0.6106, 0.8454, 0.6391, 0.8454, 0.6391, 0.9171, 0.9474, 6.974e-06, 0.9474, 0.07168, 0.908, 0.07168, 0.908, 0.0, 0.7677, 0.272, 0.7677, 0.2003, 0.7683, 0.2003, 0.7683, 0.272, 0.7671, 0.272, 0.7671, 0.2003, 0.7677, 0.2003, 0.7677, 0.272, 0.7671, 0.2003, 0.7635, 0.1287, 0.7641, 0.1287, 0.7677, 0.2003, 0.7677, 0.4154, 0.7677, 0.3437, 0.7683, 0.3437, 0.7683, 0.4154, 0.7671, 0.4154, 0.7671, 0.3437, 0.7677, 0.3437, 0.7677, 0.4154, 0.7671, 0.3437, 0.7671, 0.272, 0.7677, 0.272, 0.7677, 0.3437, 0.7689, 0.4154, 0.7689, 0.3437, 0.7695, 0.3437, 0.7695, 0.4154, 0.7683, 0.4154, 0.7683, 0.3437, 0.7689, 0.3437, 0.7689, 0.4154, 0.7683, 0.3437, 0.7683, 0.272, 0.7689, 0.272, 0.7689, 0.3437, 0.7689, 0.272, 0.7689, 0.2003, 0.7695, 0.2003, 0.7695, 0.272, 0.7683, 0.272, 0.7683, 0.2003, 0.7689, 0.2003, 0.7689, 0.272, 0.7683, 0.2003, 0.7683, 0.1287, 0.7689, 0.1287, 0.7689, 0.2003, 0.7671, 0.4154, 0.683, 0.4154, 0.66, 0.4154, 0.66, 0.272, 0.683, 0.272, 0.7671, 0.272, 0.7671, 0.3437, 0.7671, 0.272, 0.683, 0.272, 0.66, 0.272, 0.66, 0.1287, 0.683, 0.1287, 0.7635, 0.1287, 0.7671, 0.2003, 0.1434, 0.4112, 0.3032, 0.4112, 0.3039, 0.4119, 0.1434, 0.4119, 0.989, 0.5853, 0.989, 0.7287, 0.9878, 0.7287, 0.9878, 0.5853, 0.003435, 0.406, 0.00641, 0.409, 0.001718, 0.4107, 0.004985, 0.4044, 0.009132, 0.4033, 0.00796, 0.4074, 0.3024, 0.4104, 0.3012, 0.4062, 0.3054, 0.4074, 0.3039, 0.4119, 0.3069, 0.409, 0.3086, 0.4137, 0.3061, 0.4082, 0.3054, 0.4074, 0.3083, 0.4044, 0.3091, 0.4052, 0.007185, 0.4082, 0.00796, 0.4074, 0.01093, 0.4104, 0.01016, 0.4112, 0.1434, 0.4062, 0.3012, 0.4062, 0.3024, 0.4104, 0.1434, 0.4104, 0.9837, 0.5853, 0.9837, 0.724, 0.9795, 0.7193, 0.9795, 0.5853, 0.9837, 0.4201, 0.9837, 0.5853, 0.9795, 0.5853, 0.9795, 0.4248, 0.9878, 0.4154, 0.9878, 0.5853, 0.9837, 0.5853, 0.9837, 0.4201, 0.9878, 0.5853, 0.9878, 0.7287, 0.9837, 0.724, 0.9837, 0.5853, 0.01211, 0.4062, 0.1434, 0.4062, 0.1434, 0.4104, 0.01093, 0.4104, 0.01328, 0.4021, 0.1434, 0.4021, 0.1434, 0.4062, 0.01211, 0.4062, 0.1434, 0.4021, 0.3, 0.4021, 0.3012, 0.4062, 0.1434, 0.4062, 0.00641, 0.409, 0.007185, 0.4082, 0.01016, 0.4112, 0.009385, 0.4119, 0.003435, 0.406, 0.00421, 0.4052, 0.007185, 0.4082, 0.00641, 0.409, 0.00421, 0.4052, 0.004985, 0.4044, 0.00796, 0.4074, 0.007185, 0.4082, 0.3069, 0.409, 0.3061, 0.4082, 0.3091, 0.4052, 0.3099, 0.406, 0.3039, 0.4119, 0.3032, 0.4112, 0.3061, 0.4082, 0.3069, 0.409, 0.3032, 0.4112, 0.3024, 0.4104, 0.3054, 0.4074, 0.3061, 0.4082, 0.3086, 0.4137, 0.3116, 0.4107, 0.3133, 0.4154, 0.3086, 0.4137, 0.3069, 0.409, 0.3116, 0.4107, 0.3069, 0.409, 0.3099, 0.406, 0.3116, 0.4107, 0.3054, 0.4074, 0.3042, 0.4033, 0.3083, 0.4044, 0.3054, 0.4074, 0.3012, 0.4062, 0.3042, 0.4033, 0.3012, 0.4062, 0.3, 0.4021, 0.3042, 0.4033, 0.00796, 0.4074, 0.01211, 0.4062, 0.01093, 0.4104, 0.00796, 0.4074, 0.009132, 0.4033, 0.01211, 0.4062, 0.009132, 0.4033, 0.01328, 0.4021, 0.01211, 0.4062, 0.001718, 0.4107, 0.004692, 0.4137, 0.0, 0.4154, 0.001718, 0.4107, 0.00641, 0.409, 0.004692, 0.4137, 0.00641, 0.409, 0.009385, 0.4119, 0.004692, 0.4137, 0.989, 0.4154, 0.989, 0.5853, 0.9878, 0.5853, 0.9878, 0.4154, 0.9884, 0.4154, 0.9937, 0.4154, 1.0, 0.5853, 0.989, 0.5853, 0.989, 0.4154, 0.9931, 0.4154, 1.0, 0.5853, 0.9937, 0.7287, 0.989, 0.7287, 0.989, 0.5853, 0.01016, 0.4112, 0.1434, 0.4112, 0.1434, 0.4119, 0.009385, 0.4119, 0.01093, 0.4104, 0.1434, 0.4104, 0.1434, 0.4112, 0.01016, 0.4112, 0.1434, 0.4104, 0.3024, 0.4104, 0.3032, 0.4112, 0.1434, 0.4112])
me_cube.materials.append(mat_sdcard)
me_cube.use_mirror_vertex_groups = False
me_cube.update()
me_cube_003 = bpy.data.meshes.new('Cube.003')
me_cube_003.from_pydata([(1.0, 0.9285, 0.5816), (1.0, 1.186, -1.0), (1.0, -1.0, 0.5816), (1.0, -1.0, -1.0), (-1.0, 0.9285, 0.5816), (-1.0, 1.186, -1.0), (-1.0, -1.0, 0.5816), (-1.0, -1.0, -1.0), (1.0, 0.9285, 0.6066), (1.0, -1.0, 0.6066), (-1.0, 0.9285, 0.6066), (-1.0, -1.0, 0.6066), (-0.9652, -0.9237, -1.085), (-0.9074, -0.9074, -1.109), (-0.9237, -0.9652, -1.085), (-0.976, -0.9345, -1.074), (-0.9345, -0.976, -1.074), (-1.0, -1.0, -1.017), (-0.9074, 1.093, -1.109), (-0.9652, 1.109, -1.085), (-0.9237, 1.151, -1.085), (-0.976, 1.12, -1.074), (-1.0, 1.186, -1.017), (-0.9345, 1.162, -1.074), (0.9345, -0.976, -1.074), (0.976, -0.9345, -1.074), (1.0, -1.0, -1.017), (0.9237, -0.9652, -1.085), (0.9074, -0.9074, -1.109), (0.9652, -0.9237, -1.085), (0.9652, 1.109, -1.085), (0.9074, 1.093, -1.109), (0.9237, 1.151, -1.085), (0.976, 1.12, -1.074), (0.9345, 1.162, -1.074), (1.0, 1.186, -1.017), (-1.0, 0.0, -1.0), (0.0, 1.186, -1.0), (1.0, 1.0, 0.0), (-1.0, -1.0, 0.0), (1.0, -1.0, 0.0), (-1.0, 1.0, 0.0), (0.0, -1.0, 0.5816), (1.0, -0.001226, 0.5816), (0.0, -1.0, -1.0), (-1.0, -0.001226, 0.5816), (0.0, 0.9285, 0.5816), (1.0, 0.0, -1.0), (0.0, -1.0, 0.6066), (1.0, -0.001226, 0.6066), (-1.0, -0.001226, 0.6066), (0.0, 0.9285, 0.6066), (1.0, 0.9285, 0.5941), (-1.0, 0.9285, 0.5941), (1.0, -1.0, 0.5941), (-1.0, -1.0, 0.5941), (-0.9445, -0.9445, -1.085), (-0.9363, -0.9155, -1.097), (-0.9155, -0.9363, -1.097), (-0.988, -0.9673, -1.046), (-0.9553, -0.9553, -1.074), (-0.9673, -0.988, -1.046), (-0.9155, 1.122, -1.097), (-0.9363, 1.101, -1.097), (-0.9445, 1.13, -1.085), (-0.9553, 1.141, -1.074), (-0.988, 1.153, -1.046), (-0.9673, 1.174, -1.046), (0.9673, -0.988, -1.046), (0.9553, -0.9553, -1.074), (0.988, -0.9673, -1.046), (0.9445, -0.9445, -1.085), (0.9155, -0.9363, -1.097), (0.9363, -0.9155, -1.097), (0.9445, 1.13, -1.085), (0.9363, 1.101, -1.097), (0.9155, 1.122, -1.097), (0.988, 1.153, -1.046), (0.9553, 1.141, -1.074), (0.9673, 1.174, -1.046), (0.9706, 1.115, -1.08), (0.9291, 1.156, -1.08), (0.0, 1.093, -1.109), (0.0, 1.151, -1.085), (-0.9706, 1.115, -1.08), (-0.9291, 1.156, -1.08), (0.0, 1.186, -1.017), (0.0, 1.162, -1.074), (0.9291, -0.9706, -1.08), (0.9706, -0.9291, -1.08), (0.9074, 0.0, -1.109), (0.9652, 0.0, -1.085), (1.0, 0.0, -1.017), (0.976, 0.0, -1.074), (-0.9706, -0.9291, -1.08), (-0.9291, -0.9706, -1.08), (0.0, -0.9074, -1.109), (0.0, -0.9652, -1.085), (0.0, -1.0, -1.017), (0.0, -0.976, -1.074), (-0.9074, 0.0, -1.109), (-0.9652, 0.0, -1.085), (-1.0, 0.0, -1.017), (-0.976, 0.0, -1.074), (1.0, -1.0, -1.008), (-1.0, -1.0, -1.008), (-1.0, 1.186, -1.008), (1.0, 1.186, -1.008), (-0.9706, 0.0, -1.08), (-0.988, 0.0, -1.046), (-0.9363, 0.0, -1.097), (0.0, -0.988, -1.046), (0.0, -0.9363, -1.097), (-0.9499, -0.9499, -1.08), (0.988, 0.0, -1.046), (0.9363, 0.0, -1.097), (0.9499, -0.9499, -1.08), (0.0, 1.174, -1.046), (-0.9499, 1.136, -1.08), (0.0, 1.122, -1.097), (0.9499, 1.136, -1.08), (0.0, 1.156, -1.08), (0.0, -0.9706, -1.08), (0.0, 0.0, -1.109), (1.0, 0.0, -1.008), (0.0, 1.186, -1.008), (-1.0, 0.0, -1.008), (0.0, -1.0, -1.008), (0.0, 0.9285, 0.5941), (-1.0, -0.001226, 0.5941), (1.0, -0.001226, 0.5941), (0.0, -1.0, 0.5941), (0.9706, 0.0, -1.08), (0.0, 1.0, 0.0), (1.0, 0.0, 0.0), (-1.0, 0.0, 0.0), (0.0, -1.0, 0.0), (0.5, 0.9285, 0.5816), (1.0, 0.9285, 0.5879), (1.0, 0.9285, 0.4527), (-1.0, 0.9285, 0.4527), (-0.5, 0.9285, 0.5816), (-1.0, 0.9285, 0.5879), (0.0, 0.9285, 0.5879), (0.5, 0.9285, 0.5941), (-0.5, 0.9285, 0.5941), (0.5, 1.0, 0.0), (-0.5, 1.0, 0.0), (0.0, 0.9285, 0.4527), (-0.5, 0.9285, 0.4527), (-0.5, 0.9285, 0.5879), (0.5, 0.9285, 0.5879), (0.5, 0.9285, 0.4527), (1.0, 1.199, 0.0), (-1.0, 1.199, 0.0), (0.0, 1.199, 0.0), (1.0, 1.199, 0.2273), (-1.0, 1.199, 0.2273), (0.5, 1.199, 0.0), (-0.5, 1.199, 0.0), (0.0, 1.199, 0.2273), (-0.5, 1.199, 0.2273), (0.5, 1.199, 0.2273), (-0.5, 1.186, -1.0), (1.0, 1.186, -0.4134), (-1.0, 1.186, -0.4134), (0.5, 1.186, -1.017), (-1.0, 1.186, -1.012), (1.0, 1.186, -1.012), (0.5, 1.186, -1.0), (-0.5, 1.186, -1.017), (-1.0, 1.186, -1.004), (1.0, 1.186, -1.004), (0.0, 1.186, -1.012), (0.0, 1.186, -1.004), (-0.5, 1.186, -1.008), (0.5, 1.186, -1.008), (0.75, 1.0, 0.0), (-0.25, 1.0, 0.0), (0.0, 1.186, -0.4134), (0.25, 1.0, 0.0), (-0.75, 1.0, 0.0), (0.5, 1.186, -1.004), (-0.5, 1.186, -1.004), (-0.5, 1.186, -1.012), (0.5, 1.186, -1.012), (1.0, 1.003, -0.2512), (-1.0, 1.003, -0.2512), (0.0, 1.003, -0.2512)], [], [(136, 42, 6, 39), (135, 45, 4, 140, 41), (134, 43, 2, 40), (152, 137, 0, 139), (132, 80, 33, 93), (131, 54, 9, 48), (130, 52, 8, 49), (129, 55, 11, 50), (128, 145, 53, 10, 51), (127, 105, 17, 98), (126, 106, 167, 22, 102), (185, 168, 35, 166), (124, 104, 26, 92), (123, 90, 28, 96), (122, 88, 24, 99), (121, 85, 23, 87), (12, 57, 56), (15, 60, 59), (18, 63, 62), (21, 66, 65), (24, 69, 68), (27, 72, 71), (30, 75, 74), (33, 78, 77), (120, 74, 32, 81), (119, 62, 20, 83), (118, 65, 23, 85), (117, 79, 34, 87), (116, 71, 29, 89), (115, 75, 30, 91), (114, 70, 25, 93), (113, 56, 14, 95), (112, 72, 27, 97), (111, 61, 16, 99), (110, 57, 12, 101), (109, 66, 21, 103), (108, 94, 15, 103), (84, 108, 103, 21), (19, 101, 108, 84), (101, 12, 94, 108), (59, 109, 103, 15), (17, 102, 109, 59), (102, 22, 66, 109), (63, 110, 101, 19), (18, 100, 110, 63), (100, 13, 57, 110), (68, 111, 99, 24), (26, 98, 111, 68), (98, 17, 61, 111), (58, 112, 97, 14), (13, 96, 112, 58), (96, 28, 72, 112), (60, 113, 95, 16), (15, 94, 113, 60), (94, 12, 56, 113), (77, 114, 93, 33), (35, 92, 114, 77), (92, 26, 70, 114), (73, 115, 91, 29), (28, 90, 115, 73), (90, 31, 75, 115), (69, 116, 89, 25), (24, 88, 116, 69), (88, 27, 71, 116), (67, 117, 87, 23), (22, 170, 86, 117, 67), (86, 166, 35, 79, 117), (64, 118, 85, 20), (19, 84, 118, 64), (84, 21, 65, 118), (76, 119, 83, 32), (31, 82, 119, 76), (82, 18, 62, 119), (78, 120, 81, 34), (33, 80, 120, 78), (80, 30, 74, 120), (77, 79, 35), (77, 78, 79), (78, 34, 79), (74, 76, 32), (74, 75, 76), (75, 31, 76), (71, 73, 29), (71, 72, 73), (72, 28, 73), (68, 70, 26), (68, 69, 70), (69, 25, 70), (65, 67, 23), (65, 66, 67), (66, 22, 67), (62, 64, 20), (62, 63, 64), (63, 19, 64), (59, 61, 17), (59, 60, 61), (60, 16, 61), (56, 58, 14), (56, 57, 58), (57, 13, 58), (81, 121, 87, 34), (32, 83, 121, 81), (83, 20, 85, 121), (95, 122, 99, 16), (14, 97, 122, 95), (97, 27, 88, 122), (100, 123, 96, 13), (18, 82, 123, 100), (82, 31, 90, 123), (107, 124, 92, 35, 168), (1, 47, 124, 107, 172), (47, 3, 104, 124), (184, 173, 86, 170), (183, 174, 125, 175), (182, 172, 107, 176), (105, 126, 102, 17), (7, 36, 126, 105), (36, 5, 171, 106, 126), (104, 127, 98, 26), (3, 44, 127, 104), (44, 7, 105, 127), (48, 9, 49), (10, 50, 51), (49, 8, 51), (49, 51, 48), (51, 50, 48), (11, 48, 50), (52, 144, 128, 51, 8), (151, 143, 128, 144), (150, 142, 53, 145), (53, 129, 50, 10), (4, 45, 129, 53, 142), (45, 6, 55, 129), (54, 130, 49, 9), (2, 43, 130, 54), (43, 0, 138, 52, 130), (55, 131, 48, 11), (6, 42, 131, 55), (42, 2, 54, 131), (89, 132, 93, 25), (29, 91, 132, 89), (91, 30, 80, 132), (186, 188, 133, 180, 146, 177, 38), (188, 187, 41, 181, 147, 178, 133), (149, 141, 46, 148), (47, 134, 40, 3), (1, 164, 186, 38, 134, 47), (38, 139, 0, 43, 134), (36, 135, 41, 187, 165, 5), (7, 39, 135, 36), (39, 6, 45, 135), (44, 136, 39, 7), (3, 40, 136, 44), (40, 2, 42, 136), (41, 140, 157, 154), (38, 177, 146, 158, 153), (140, 4, 141, 149), (143, 150, 145, 128), (46, 141, 150, 143), (141, 4, 142, 150), (138, 151, 144, 52), (0, 137, 151, 138), (137, 46, 143, 151), (152, 139, 156, 162), (147, 181, 41, 154, 159), (148, 46, 137, 152), (159, 161, 160, 155), (154, 157, 161, 159), (158, 162, 156, 153), (155, 160, 162, 158), (139, 38, 153, 156), (148, 152, 162, 160), (133, 178, 147, 159, 155), (149, 148, 160, 161), (146, 180, 133, 155, 158), (140, 149, 161, 157), (174, 182, 176, 125), (37, 169, 182, 174), (169, 1, 172, 182), (171, 183, 175, 106), (5, 163, 183, 171), (163, 37, 174, 183), (167, 184, 170, 22), (106, 175, 184, 167), (175, 125, 173, 184), (173, 185, 166, 86), (125, 176, 185, 173), (176, 107, 168, 185), (5, 165, 187, 188, 179, 37, 163), (37, 179, 188, 186, 164, 1, 169)])
me_cube_003.polygons.foreach_set('use_smooth', [1, 1, 1, 1, 1, 1, 1, 1, 1, 1, 1, 1, 1, 1, 1, 1, 1, 1, 1, 1, 1, 1, 1, 1, 1, 1, 1, 1, 1, 1, 1, 1, 1, 1, 1, 1, 1, 1, 1, 1, 1, 1, 1, 1, 1, 1, 1, 1, 1, 1, 1, 1, 1, 1, 1, 1, 1, 1, 1, 1, 1, 1, 1, 1, 1, 1, 1, 1, 1, 1, 1, 1, 1, 1, 1, 1, 1, 1, 1, 1, 1, 1, 1, 1, 1, 1, 1, 1, 1, 1, 1, 1, 1, 1, 1, 1, 1, 1, 1, 1, 1, 1, 1, 1, 1, 1, 1, 1, 1, 1, 1, 1, 1, 1, 1, 1, 1, 1, 1, 1, 1, 0, 0, 0, 0, 0, 0, 1, 1, 1, 1, 1, 1, 1, 1, 1, 1, 1, 1, 1, 1, 1, 1, 1, 1, 1, 1, 1, 1, 1, 1, 1, 1, 1, 1, 1, 1, 1, 1, 1, 1, 1, 1, 1, 1, 1, 1, 1, 1, 1, 1, 1, 1, 1, 1, 1, 1, 1, 1, 1, 1, 1, 1, 1, 1, 1, 1, 1, 1, 1])
_uv = me_cube_003.uv_layers.new(name='UVMap')
_uv.uv.foreach_set('vector', [0.7762, 0.5426, 0.6715, 0.5426, 0.6715, 0.3617, 0.7762, 0.3617, 0.1093, 0.6122, 0.004498, 0.6124, 0.004498, 0.4442, 0.02773, 0.4442, 0.1093, 0.4313, 0.5578, 0.5786, 0.6625, 0.5788, 0.6625, 0.7594, 0.5578, 0.7594, 1.0, 0.4521, 0.9767, 0.4521, 0.9767, 0.3617, 1.0, 0.3617, 0.3628, 0.5786, 0.3628, 0.377, 0.3638, 0.376, 0.3638, 0.5786, 0.6693, 0.5426, 0.6693, 0.7234, 0.667, 0.7234, 0.667, 0.5426, 0.6648, 0.5788, 0.6648, 0.4107, 0.667, 0.4107, 0.667, 0.5788, 0.002249, 0.6124, 0.002249, 0.793, 0.0, 0.793, 0.0, 0.6124, 0.9744, 0.5426, 0.9744, 0.633, 0.9744, 0.7234, 0.9722, 0.7234, 0.9722, 0.5426, 0.9577, 0.5426, 0.9577, 0.3617, 0.9592, 0.3617, 0.9592, 0.5426, 0.2909, 0.6122, 0.2909, 0.3977, 0.2916, 0.3977, 0.2923, 0.3977, 0.2923, 0.6122, 0.8927, 0.09043, 0.8927, 0.0, 0.8935, 0.0, 0.8935, 0.09043, 0.3762, 0.5786, 0.3762, 0.7594, 0.3747, 0.7594, 0.3747, 0.5786, 0.1809, 0.2144, 0.345, 0.2144, 0.345, 0.3785, 0.1809, 0.3785, 0.9711, 0.5426, 0.9711, 0.7106, 0.97, 0.7116, 0.97, 0.5426, 0.905, 0.1809, 0.905, 0.3489, 0.904, 0.3499, 0.904, 0.1809, 0.006289, 0.3815, 0.01152, 0.38, 0.01004, 0.3853, 0.004334, 0.3835, 0.008087, 0.3872, 0.002167, 0.3894, 0.01675, 0.01675, 0.01152, 0.01527, 0.01527, 0.01152, 0.004334, 0.01184, 0.002167, 0.00592, 0.008087, 0.008087, 0.3499, 0.391, 0.3536, 0.3872, 0.3558, 0.3931, 0.3479, 0.389, 0.3464, 0.3838, 0.3517, 0.3853, 0.3554, 0.0138, 0.3502, 0.01527, 0.3517, 0.01004, 0.3574, 0.01184, 0.3536, 0.008087, 0.3596, 0.00592, 0.3527, 0.009065, 0.3517, 0.01004, 0.3479, 0.006289, 0.3489, 0.005312, 0.1809, 0.01152, 0.01527, 0.01152, 0.0138, 0.006289, 0.1809, 0.006289, 0.009065, 0.009065, 0.008087, 0.008087, 0.01184, 0.004334, 0.01282, 0.005312, 0.8988, 0.1809, 0.8988, 0.00592, 0.904, 0.01184, 0.904, 0.1809, 0.3527, 0.3862, 0.3517, 0.3853, 0.3554, 0.3815, 0.3564, 0.3825, 0.3502, 0.2144, 0.3502, 0.01527, 0.3554, 0.0138, 0.3554, 0.2144, 0.3693, 0.5786, 0.3693, 0.7535, 0.3638, 0.7476, 0.3638, 0.5786, 0.009065, 0.3862, 0.01004, 0.3853, 0.0138, 0.389, 0.01282, 0.39, 0.1809, 0.3838, 0.3464, 0.3838, 0.3479, 0.389, 0.1809, 0.389, 0.9646, 0.5426, 0.9646, 0.3676, 0.97, 0.3736, 0.97, 0.5426, 0.01152, 0.2144, 0.01152, 0.38, 0.006289, 0.3815, 0.006289, 0.2144, 0.2978, 0.6122, 0.2978, 0.4036, 0.3032, 0.4096, 0.3032, 0.6122, 0.3042, 0.6122, 0.3042, 0.7802, 0.3032, 0.7812, 0.3032, 0.6122, 0.3042, 0.4105, 0.3042, 0.6122, 0.3032, 0.6122, 0.3032, 0.4096, 0.3053, 0.4115, 0.3053, 0.6122, 0.3042, 0.6122, 0.3042, 0.4105, 0.3053, 0.6122, 0.3053, 0.7792, 0.3042, 0.7802, 0.3042, 0.6122, 0.2978, 0.7871, 0.2978, 0.6122, 0.3032, 0.6122, 0.3032, 0.7812, 0.2923, 0.793, 0.2923, 0.6122, 0.2978, 0.6122, 0.2978, 0.7871, 0.2923, 0.6122, 0.2923, 0.3977, 0.2978, 0.4036, 0.2978, 0.6122, 0.01152, 0.01527, 0.01152, 0.2144, 0.006289, 0.2144, 0.006289, 0.0138, 0.01675, 0.01675, 0.01675, 0.2144, 0.01152, 0.2144, 0.01152, 0.01527, 0.01675, 0.2144, 0.01675, 0.3785, 0.01152, 0.38, 0.01152, 0.2144, 0.9646, 0.7175, 0.9646, 0.5426, 0.97, 0.5426, 0.97, 0.7116, 0.9592, 0.7234, 0.9592, 0.5426, 0.9646, 0.5426, 0.9646, 0.7175, 0.9592, 0.5426, 0.9592, 0.3617, 0.9646, 0.3676, 0.9646, 0.5426, 0.01527, 0.3838, 0.1809, 0.3838, 0.1809, 0.389, 0.0138, 0.389, 0.01675, 0.3785, 0.1809, 0.3785, 0.1809, 0.3838, 0.01527, 0.3838, 0.1809, 0.3785, 0.345, 0.3785, 0.3464, 0.3838, 0.1809, 0.3838, 0.008087, 0.3872, 0.009065, 0.3862, 0.01282, 0.39, 0.01184, 0.391, 0.004334, 0.3835, 0.005312, 0.3825, 0.009065, 0.3862, 0.008087, 0.3872, 0.005312, 0.3825, 0.006289, 0.3815, 0.01004, 0.3853, 0.009065, 0.3862, 0.3693, 0.3701, 0.3693, 0.5786, 0.3638, 0.5786, 0.3638, 0.376, 0.3747, 0.3641, 0.3747, 0.5786, 0.3693, 0.5786, 0.3693, 0.3701, 0.3747, 0.5786, 0.3747, 0.7594, 0.3693, 0.7535, 0.3693, 0.5786, 0.3502, 0.38, 0.3502, 0.2144, 0.3554, 0.2144, 0.3554, 0.3815, 0.345, 0.3785, 0.345, 0.2144, 0.3502, 0.2144, 0.3502, 0.38, 0.345, 0.2144, 0.345, 0.01675, 0.3502, 0.01527, 0.3502, 0.2144, 0.3536, 0.3872, 0.3527, 0.3862, 0.3564, 0.3825, 0.3574, 0.3835, 0.3499, 0.391, 0.3489, 0.39, 0.3527, 0.3862, 0.3536, 0.3872, 0.3489, 0.39, 0.3479, 0.389, 0.3517, 0.3853, 0.3527, 0.3862, 0.8988, 0.3558, 0.8988, 0.1809, 0.904, 0.1809, 0.904, 0.3499, 0.8935, 0.3617, 0.8935, 0.2713, 0.8935, 0.1809, 0.8988, 0.1809, 0.8988, 0.3558, 0.8935, 0.1809, 0.8935, 0.09043, 0.8935, 0.0, 0.8988, 0.00592, 0.8988, 0.1809, 0.01004, 0.01004, 0.009065, 0.009065, 0.01282, 0.005312, 0.0138, 0.006289, 0.006289, 0.0138, 0.005312, 0.01282, 0.009065, 0.009065, 0.01004, 0.01004, 0.005312, 0.01282, 0.004334, 0.01184, 0.008087, 0.008087, 0.009065, 0.009065, 0.3464, 0.01152, 0.1809, 0.01152, 0.1809, 0.006289, 0.3479, 0.006289, 0.345, 0.01675, 0.1809, 0.01675, 0.1809, 0.01152, 0.3464, 0.01152, 0.1809, 0.01675, 0.01675, 0.01675, 0.01527, 0.01152, 0.1809, 0.01152, 0.3536, 0.008087, 0.3527, 0.009065, 0.3489, 0.005312, 0.3499, 0.004334, 0.3574, 0.01184, 0.3564, 0.01282, 0.3527, 0.009065, 0.3536, 0.008087, 0.3564, 0.01282, 0.3554, 0.0138, 0.3517, 0.01004, 0.3527, 0.009065, 0.3596, 0.00592, 0.3558, 0.002167, 0.3617, 0.0, 0.3596, 0.00592, 0.3536, 0.008087, 0.3558, 0.002167, 0.3536, 0.008087, 0.3499, 0.004334, 0.3558, 0.002167, 0.3517, 0.01004, 0.3464, 0.01152, 0.3479, 0.006289, 0.3517, 0.01004, 0.3502, 0.01527, 0.3464, 0.01152, 0.3502, 0.01527, 0.345, 0.01675, 0.3464, 0.01152, 0.3517, 0.3853, 0.3502, 0.38, 0.3554, 0.3815, 0.3517, 0.3853, 0.3464, 0.3838, 0.3502, 0.38, 0.3464, 0.3838, 0.345, 0.3785, 0.3502, 0.38, 0.3558, 0.3931, 0.3596, 0.3894, 0.3617, 0.3953, 0.3558, 0.3931, 0.3536, 0.3872, 0.3596, 0.3894, 0.3536, 0.3872, 0.3574, 0.3835, 0.3596, 0.3894, 0.008087, 0.008087, 0.00592, 0.002167, 0.01184, 0.004334, 0.008087, 0.008087, 0.002167, 0.00592, 0.00592, 0.002167, 0.002167, 0.00592, 0.0, 0.0, 0.00592, 0.002167, 0.01527, 0.01152, 0.01004, 0.01004, 0.0138, 0.006289, 0.01527, 0.01152, 0.01152, 0.01527, 0.01004, 0.01004, 0.01152, 0.01527, 0.006289, 0.0138, 0.01004, 0.01004, 0.002167, 0.3894, 0.00592, 0.3931, 0.0, 0.3953, 0.002167, 0.3894, 0.008087, 0.3872, 0.00592, 0.3931, 0.008087, 0.3872, 0.01184, 0.391, 0.00592, 0.3931, 0.01004, 0.3853, 0.01527, 0.3838, 0.0138, 0.389, 0.01004, 0.3853, 0.01152, 0.38, 0.01527, 0.3838, 0.01152, 0.38, 0.01675, 0.3785, 0.01527, 0.3838, 0.905, 0.01282, 0.905, 0.1809, 0.904, 0.1809, 0.904, 0.01184, 0.906, 0.0138, 0.906, 0.1809, 0.905, 0.1809, 0.905, 0.01282, 0.906, 0.1809, 0.906, 0.3479, 0.905, 0.3489, 0.905, 0.1809, 0.9711, 0.3745, 0.9711, 0.5426, 0.97, 0.5426, 0.97, 0.3736, 0.9722, 0.3755, 0.9722, 0.5426, 0.9711, 0.5426, 0.9711, 0.3745, 0.9722, 0.5426, 0.9722, 0.7096, 0.9711, 0.7106, 0.9711, 0.5426, 0.01675, 0.2144, 0.1809, 0.2144, 0.1809, 0.3785, 0.01675, 0.3785, 0.01675, 0.01675, 0.1809, 0.01675, 0.1809, 0.2144, 0.01675, 0.2144, 0.1809, 0.01675, 0.345, 0.01675, 0.345, 0.2144, 0.1809, 0.2144, 0.3762, 0.3641, 0.3762, 0.5786, 0.3747, 0.5786, 0.3747, 0.3641, 0.3754, 0.3641, 0.3777, 0.3641, 0.3777, 0.5786, 0.3762, 0.5786, 0.3762, 0.3641, 0.3769, 0.3641, 0.3777, 0.5786, 0.3777, 0.7594, 0.3762, 0.7594, 0.3762, 0.5786, 0.8927, 0.2713, 0.8927, 0.1809, 0.8935, 0.1809, 0.8935, 0.2713, 0.8912, 0.2713, 0.8912, 0.1809, 0.892, 0.1809, 0.892, 0.2713, 0.8912, 0.09043, 0.8912, 0.0, 0.892, 0.0, 0.892, 0.09043, 0.2909, 0.793, 0.2909, 0.6122, 0.2923, 0.6122, 0.2923, 0.793, 0.2894, 0.793, 0.2894, 0.6122, 0.2909, 0.6122, 0.2909, 0.793, 0.2894, 0.6122, 0.2894, 0.3977, 0.2901, 0.3977, 0.2909, 0.3977, 0.2909, 0.6122, 0.9577, 0.7234, 0.9577, 0.5426, 0.9592, 0.5426, 0.9592, 0.7234, 0.9562, 0.7234, 0.9562, 0.5426, 0.9577, 0.5426, 0.9577, 0.7234, 0.9562, 0.5426, 0.9562, 0.3617, 0.9577, 0.3617, 0.9577, 0.5426, 0.3617, 0.1809, 0.3617, 0.0, 0.5424, 0.0, 0.7105, 0.3617, 0.5424, 0.3617, 0.7105, 0.1809, 0.5424, 0.0, 0.7105, 0.0, 0.7105, 0.1809, 0.5424, 0.0, 0.7105, 0.1809, 0.3617, 0.1809, 0.7105, 0.1809, 0.5424, 0.3617, 0.3617, 0.1809, 0.3617, 0.3617, 0.3617, 0.1809, 0.5424, 0.3617, 0.9744, 0.3617, 0.9744, 0.4521, 0.9744, 0.5426, 0.9722, 0.5426, 0.9722, 0.3617, 0.9756, 0.4521, 0.9756, 0.5426, 0.9744, 0.5426, 0.9744, 0.4521, 0.9756, 0.633, 0.9756, 0.7234, 0.9744, 0.7234, 0.9744, 0.633, 0.002249, 0.4442, 0.002249, 0.6124, 0.0, 0.6124, 0.0, 0.4442, 0.004498, 0.4442, 0.004498, 0.6124, 0.002249, 0.6124, 0.002249, 0.4442, 0.003374, 0.4442, 0.004498, 0.6124, 0.004498, 0.793, 0.002249, 0.793, 0.002249, 0.6124, 0.6648, 0.7594, 0.6648, 0.5788, 0.667, 0.5788, 0.667, 0.7594, 0.6625, 0.7594, 0.6625, 0.5788, 0.6648, 0.5788, 0.6648, 0.7594, 0.6625, 0.5788, 0.6625, 0.4107, 0.6636, 0.4107, 0.6648, 0.4107, 0.6648, 0.5788, 0.6693, 0.3617, 0.6693, 0.5426, 0.667, 0.5426, 0.667, 0.3617, 0.6715, 0.3617, 0.6715, 0.5426, 0.6693, 0.5426, 0.6693, 0.3617, 0.6715, 0.5426, 0.6715, 0.7234, 0.6693, 0.7234, 0.6693, 0.5426, 0.3628, 0.7466, 0.3628, 0.5786, 0.3638, 0.5786, 0.3638, 0.7476, 0.3617, 0.7456, 0.3617, 0.5786, 0.3628, 0.5786, 0.3628, 0.7466, 0.3617, 0.5786, 0.3617, 0.3779, 0.3628, 0.377, 0.3628, 0.5786, 0.7559, 0.0, 0.7559, 0.1809, 0.7105, 0.1809, 0.7105, 0.1356, 0.7105, 0.09043, 0.7105, 0.04521, 0.7105, 0.0, 0.7559, 0.1809, 0.7559, 0.3617, 0.7105, 0.3617, 0.7105, 0.3165, 0.7105, 0.2713, 0.7105, 0.2261, 0.7105, 0.1809, 1.0, 0.633, 0.9767, 0.633, 0.9767, 0.5426, 1.0, 0.5426, 0.3777, 0.5786, 0.5578, 0.5786, 0.5578, 0.7594, 0.3777, 0.7594, 0.3777, 0.3641, 0.4833, 0.3641, 0.5125, 0.3972, 0.5578, 0.3977, 0.5578, 0.5786, 0.3777, 0.5786, 0.5578, 0.3977, 0.6393, 0.4107, 0.6625, 0.4107, 0.6625, 0.5788, 0.5578, 0.5786, 0.2894, 0.6122, 0.1093, 0.6122, 0.1093, 0.4313, 0.1545, 0.4308, 0.1837, 0.3977, 0.2894, 0.3977, 0.2894, 0.793, 0.1093, 0.793, 0.1093, 0.6122, 0.2894, 0.6122, 0.1093, 0.793, 0.004498, 0.793, 0.004498, 0.6124, 0.1093, 0.6122, 0.9562, 0.5426, 0.7762, 0.5426, 0.7762, 0.3617, 0.9562, 0.3617, 0.9562, 0.7234, 0.7762, 0.7234, 0.7762, 0.5426, 0.9562, 0.5426, 0.7762, 0.7234, 0.6715, 0.7234, 0.6715, 0.5426, 0.7762, 0.5426, 0.1093, 0.4313, 0.02773, 0.4442, 0.06831, 0.3953, 0.1093, 0.3953, 0.9471, 0.3617, 0.9471, 0.3165, 0.9471, 0.2713, 0.9831, 0.2713, 0.9831, 0.3617, 1.0, 0.7234, 0.9767, 0.7234, 0.9767, 0.633, 1.0, 0.633, 0.9756, 0.5426, 0.9756, 0.633, 0.9744, 0.633, 0.9744, 0.5426, 0.9767, 0.5426, 0.9767, 0.633, 0.9756, 0.633, 0.9756, 0.5426, 0.9767, 0.633, 0.9767, 0.7234, 0.9756, 0.7234, 0.9756, 0.633, 0.9756, 0.3617, 0.9756, 0.4521, 0.9744, 0.4521, 0.9744, 0.3617, 0.9767, 0.3617, 0.9767, 0.4521, 0.9756, 0.4521, 0.9756, 0.3617, 0.9767, 0.4521, 0.9767, 0.5426, 0.9756, 0.5426, 0.9756, 0.4521, 0.3053, 0.4857, 0.3053, 0.3953, 0.3542, 0.3953, 0.3542, 0.4857, 0.9471, 0.09043, 0.9471, 0.04521, 0.9471, 0.0, 0.9831, 0.0, 0.9831, 0.09043, 1.0, 0.5426, 0.9767, 0.5426, 0.9767, 0.4521, 1.0, 0.4521, 0.9471, 0.2713, 0.906, 0.2713, 0.906, 0.1809, 0.9471, 0.1809, 0.9471, 0.3617, 0.906, 0.3617, 0.906, 0.2713, 0.9471, 0.2713, 0.9471, 0.09043, 0.906, 0.09043, 0.906, 0.0, 0.9471, 0.0, 0.9471, 0.1809, 0.906, 0.1809, 0.906, 0.09043, 0.9471, 0.09043, 0.6393, 0.4107, 0.5578, 0.3977, 0.5578, 0.3617, 0.5987, 0.3617, 0.3053, 0.5762, 0.3053, 0.4857, 0.3542, 0.4857, 0.3542, 0.5762, 0.9471, 0.1809, 0.9471, 0.1356, 0.9471, 0.09043, 0.9831, 0.09043, 0.9831, 0.1809, 0.3053, 0.6666, 0.3053, 0.5762, 0.3542, 0.5762, 0.3542, 0.6666, 0.9471, 0.2713, 0.9471, 0.2261, 0.9471, 0.1809, 0.9831, 0.1809, 0.9831, 0.2713, 0.3053, 0.757, 0.3053, 0.6666, 0.3542, 0.6666, 0.3542, 0.757, 0.8912, 0.1809, 0.8912, 0.09043, 0.892, 0.09043, 0.892, 0.1809, 0.8905, 0.1809, 0.8905, 0.09043, 0.8912, 0.09043, 0.8912, 0.1809, 0.8905, 0.09043, 0.8905, 0.0, 0.8912, 0.0, 0.8912, 0.09043, 0.8912, 0.3617, 0.8912, 0.2713, 0.892, 0.2713, 0.892, 0.3617, 0.8905, 0.3617, 0.8905, 0.2713, 0.8912, 0.2713, 0.8912, 0.3617, 0.8905, 0.2713, 0.8905, 0.1809, 0.8912, 0.1809, 0.8912, 0.2713, 0.8927, 0.3617, 0.8927, 0.2713, 0.8935, 0.2713, 0.8935, 0.3617, 0.892, 0.3617, 0.892, 0.2713, 0.8927, 0.2713, 0.8927, 0.3617, 0.892, 0.2713, 0.892, 0.1809, 0.8927, 0.1809, 0.8927, 0.2713, 0.8927, 0.1809, 0.8927, 0.09043, 0.8935, 0.09043, 0.8935, 0.1809, 0.892, 0.1809, 0.892, 0.09043, 0.8927, 0.09043, 0.8927, 0.1809, 0.892, 0.09043, 0.892, 0.0, 0.8927, 0.0, 0.8927, 0.09043, 0.8905, 0.3617, 0.7844, 0.3617, 0.7559, 0.3617, 0.7559, 0.1809, 0.7844, 0.1809, 0.8905, 0.1809, 0.8905, 0.2713, 0.8905, 0.1809, 0.7844, 0.1809, 0.7559, 0.1809, 0.7559, 0.0, 0.7844, 0.0, 0.8905, 0.0, 0.8905, 0.09043])
me_cube_003.materials.append(mat_backcover)
me_cube_003.use_mirror_vertex_groups = False
me_cube_003.update()
me_plane = bpy.data.meshes.new('Plane')
me_plane.from_pydata([(-1.0, -1.0, 0.0), (1.0, -1.0, 0.0), (-1.0, 1.0, 0.0), (1.0, 1.0, 0.0)], [], [(0, 1, 3, 2)])
_uv = me_plane.uv_layers.new(name='UVMap')
_uv.uv.foreach_set('vector', [1.0, 1.0, 0.0, 1.0, 1.192e-07, 0.0, 1.0, 1.192e-07])
me_plane.materials.append(mat_plane)
me_plane.update()
me_plane_001 = bpy.data.meshes.new('Plane.001')
me_plane_001.from_pydata([(-1.0, -1.0, 0.0), (1.0, -1.0, 0.0), (-1.0, 1.0, 0.0), (1.0, 1.0, 0.0)], [], [(0, 1, 3, 2)])
_uv = me_plane_001.uv_layers.new(name='UVMap')
_uv.uv.foreach_set('vector', [0.0, 0.0, 1.0, 0.0, 1.0, 1.0, 0.0, 1.0])
me_plane_001.materials.append(mat_plane)
me_plane_001.update()
me_plane_002 = bpy.data.meshes.new('Plane.002')
me_plane_002.from_pydata([(-1.0, -1.0, 0.0), (1.0, -1.0, 0.0), (-1.0, 1.0, 0.0), (1.0, 1.0, 0.0)], [], [(0, 1, 3, 2)])
_uv = me_plane_002.uv_layers.new(name='UVMap')
_uv.uv.foreach_set('vector', [0.0, 0.0, 1.0, 0.0, 1.0, 1.0, 0.0, 1.0])
me_plane_002.materials.append(mat_plane)
me_plane_002.update()
me_plane_003 = bpy.data.meshes.new('Plane.003')
me_plane_003.from_pydata([(-1.0, -1.0, 0.0), (1.0, -1.0, 0.0), (-1.0, 1.0, 0.0), (1.0, 1.0, 0.0)], [], [(0, 1, 3, 2)])
_uv = me_plane_003.uv_layers.new(name='UVMap')
_uv.uv.foreach_set('vector', [0.0, 0.0, 1.0, 0.0, 1.0, 1.0, 0.0, 1.0])
me_plane_003.materials.append(mat_plane)
me_plane_003.update()
me_plane_004 = bpy.data.meshes.new('Plane.004')
me_plane_004.from_pydata([(-1.0, -1.0, 0.0), (1.0, -1.0, 0.0), (-1.0, 1.0, 0.0), (1.0, 1.0, 0.0)], [], [(0, 1, 3, 2)])
_uv = me_plane_004.uv_layers.new(name='UVMap')
_uv.uv.foreach_set('vector', [0.0, 0.0, 1.0, 0.0, 1.0, 1.0, 0.0, 1.0])
me_plane_004.materials.append(mat_plane)
me_plane_004.update()
me_plane_005 = bpy.data.meshes.new('Plane.005')
me_plane_005.from_pydata([(-1.0, -1.0, 0.0), (1.0, -1.0, 0.0), (-1.0, 1.0, 0.0), (1.0, 1.0, 0.0)], [], [(0, 1, 3, 2)])
_uv = me_plane_005.uv_layers.new(name='UVMap')
_uv.uv.foreach_set('vector', [0.0, 0.0, 1.0, 0.0, 1.0, 1.0, 0.0, 1.0])
me_plane_005.materials.append(mat_plane)
me_plane_005.update()
me_plane_006 = bpy.data.meshes.new('Plane.006')
me_plane_006.from_pydata([(-1.0, -1.0, 0.0), (1.0, -1.0, 0.0), (-1.0, 1.0, 0.0), (1.0, 1.0, 0.0)], [], [(0, 1, 3, 2)])
_uv = me_plane_006.uv_layers.new(name='UVMap')
_uv.uv.foreach_set('vector', [0.0, 0.0, 1.0, 0.0, 1.0, 1.0, 0.0, 1.0])
me_plane_006.materials.append(mat_plane)
me_plane_006.update()
me_plane_007 = bpy.data.meshes.new('Plane.007')
me_plane_007.from_pydata([(-1.0, -1.0, 0.0), (1.0, -1.0, 0.0), (-1.0, 1.0, 0.0), (1.0, 1.0, 0.0)], [], [(0, 1, 3, 2)])
_uv = me_plane_007.uv_layers.new(name='UVMap')
_uv.uv.foreach_set('vector', [0.0, 0.0, 1.0, 0.0, 1.0, 1.0, 0.0, 1.0])
me_plane_007.materials.append(mat_plane)
me_plane_007.update()

# ---- objects
ob_sdcard = bpy.data.objects.new('sdcard', me_cube)
ob_light = bpy.data.objects.new('Light', light_light)
ob_camera = bpy.data.objects.new('Camera', cam_camera)
ob_empty = bpy.data.objects.new('Empty', None)
ob_empty_001 = bpy.data.objects.new('Empty.001', None)
ob_backcover = bpy.data.objects.new('backcover', me_cube_003)
ob_plane = bpy.data.objects.new('Plane', me_plane)
ob_plane_001 = bpy.data.objects.new('Plane.001', me_plane_001)
ob_plane_002 = bpy.data.objects.new('Plane.002', me_plane_002)
ob_plane_003 = bpy.data.objects.new('Plane.003', me_plane_003)
ob_plane_004 = bpy.data.objects.new('Plane.004', me_plane_004)
ob_plane_005 = bpy.data.objects.new('Plane.005', me_plane_005)
ob_plane_006 = bpy.data.objects.new('Plane.006', me_plane_006)
ob_plane_007 = bpy.data.objects.new('Plane.007', me_plane_007)

# ---- transforms, parenting, visibility, modifiers, constraints
ob_sdcard.location = (0.0, 0.0, 0.0)
ob_sdcard.scale = (0.03972, 0.6419, 0.8799)
ob_sdcard.lock_rotations_4d = False
ob_sdcard.empty_display_type = 'ARROWS'
ob_sdcard.lineart.crease_threshold = 0.0
ob_light.location = (0.8103, 0.03821, 4.93)
ob_light.rotation_euler = (-0.2611, 0.2975, 1.811)
ob_light.lock_rotations_4d = False
ob_light.empty_display_type = 'ARROWS'
ob_light.color = (0.0, 0.0, 0.0, 0.0)
ob_light.lineart.crease_threshold = 0.0
ob_camera.location = (7.359, -6.926, 4.958)
ob_camera.rotation_euler = (1.109, 0.0, 0.8149)
ob_camera.lock_rotations_4d = False
ob_camera.empty_display_type = 'ARROWS'
ob_camera.color = (0.0, 0.0, 0.0, 0.0)
ob_camera.display_type = 'WIRE'
ob_camera.lineart.crease_threshold = 0.0
ob_empty.location = (-6.673, 0.0, 0.0)
ob_empty.rotation_euler = (1.563, -0.01256, 1.577)
ob_empty.empty_display_type = 'IMAGE'
ob_empty.empty_display_size = 5.0
ob_empty_001.location = (2.447, 0.0, 0.0)
ob_empty_001.rotation_euler = (1.54, -0.00271, 4.716)
ob_empty_001.empty_display_type = 'IMAGE'
ob_empty_001.empty_display_size = 5.0
ob_backcover.parent = ob_sdcard
ob_backcover.matrix_parent_inverse = Matrix(((25.18, -0.0, 0.0, -0.0), (-0.0, 1.558, -0.0, 0.0), (0.0, -0.0, 1.136, -0.0), (-0.0, 0.0, -0.0, 1.0)))
ob_backcover.location = (-0.03719, 0.0, 0.0)
ob_backcover.scale = (-0.01031, 0.6419, 0.8799)
ob_backcover.lock_rotations_4d = False
ob_backcover.empty_display_type = 'ARROWS'
ob_backcover.lineart.crease_threshold = 0.0
ob_plane.parent = ob_sdcard
ob_plane.matrix_parent_inverse = Matrix(((25.18, -0.0, 0.0, -0.0), (-0.0, 1.558, -0.0, 0.0), (0.0, -0.0, 1.136, -0.0), (-0.0, 0.0, -0.0, 1.0)))
ob_plane.location = (-0.04049, 0.4946, 0.7361)
ob_plane.rotation_euler = (0.0, -1.569, 0.0)
ob_plane.scale = (0.1846, 0.06279, 1.0)
ob_plane_001.parent = ob_sdcard
ob_plane_001.matrix_parent_inverse = Matrix(((25.18, -0.0, 0.0, -0.0), (-0.0, 1.558, -0.0, 0.0), (0.0, -0.0, 1.136, -0.0), (-0.0, 0.0, -0.0, 1.0)))
ob_plane_001.location = (-0.04006, 0.3439, 0.7339)
ob_plane_001.rotation_euler = (0.0, -1.569, 0.0)
ob_plane_001.scale = (0.1846, 0.06279, 1.0)
ob_plane_002.parent = ob_sdcard
ob_plane_002.matrix_parent_inverse = Matrix(((25.18, -0.0, 0.0, -0.0), (-0.0, 1.558, -0.0, 0.0), (0.0, -0.0, 1.136, -0.0), (-0.0, 0.0, -0.0, 1.0)))
ob_plane_002.location = (-0.04121, 0.1921, 0.7339)
ob_plane_002.rotation_euler = (0.0, -1.569, 0.0)
ob_plane_002.scale = (0.1846, 0.06279, 1.0)
ob_plane_003.parent = ob_sdcard
ob_plane_003.matrix_parent_inverse = Matrix(((25.18, -0.0, 0.0, -0.0), (-0.0, 1.558, -0.0, 0.0), (0.0, -0.0, 1.136, -0.0), (-0.0, 0.0, -0.0, 1.0)))
ob_plane_003.location = (-0.04146, 0.04745, 0.7441)
ob_plane_003.rotation_euler = (0.0, -1.569, 0.0)
ob_plane_003.scale = (0.201, 0.06279, 1.0)
ob_plane_004.parent = ob_sdcard
ob_plane_004.matrix_parent_inverse = Matrix(((25.18, -0.0, 0.0, -0.0), (-0.0, 1.558, -0.0, 0.0), (0.0, -0.0, 1.136, -0.0), (-0.0, 0.0, -0.0, 1.0)))
ob_plane_004.location = (-0.04178, -0.1009, 0.7339)
ob_plane_004.rotation_euler = (0.0, -1.569, 0.0)
ob_plane_004.scale = (0.1846, 0.06279, 1.0)
ob_plane_005.parent = ob_sdcard
ob_plane_005.matrix_parent_inverse = Matrix(((25.18, -0.0, 0.0, -0.0), (-0.0, 1.558, -0.0, 0.0), (0.0, -0.0, 1.136, -0.0), (-0.0, 0.0, -0.0, 1.0)))
ob_plane_005.location = (-0.04413, -0.2492, 0.7441)
ob_plane_005.rotation_euler = (0.0, -1.569, 0.0)
ob_plane_005.scale = (0.201, 0.06279, 1.0)
ob_plane_006.parent = ob_sdcard
ob_plane_006.matrix_parent_inverse = Matrix(((25.18, -0.0, 0.0, -0.0), (-0.0, 1.558, -0.0, 0.0), (0.0, -0.0, 1.136, -0.0), (-0.0, 0.0, -0.0, 1.0)))
ob_plane_006.location = (-0.04206, -0.3939, 0.7339)
ob_plane_006.rotation_euler = (0.0, -1.569, 0.0)
ob_plane_006.scale = (0.1846, 0.06279, 1.0)
ob_plane_007.parent = ob_sdcard
ob_plane_007.matrix_parent_inverse = Matrix(((25.18, -0.0, 0.0, -0.0), (-0.0, 1.558, -0.0, 0.0), (0.0, -0.0, 1.136, -0.0), (-0.0, 0.0, -0.0, 1.0)))
ob_plane_007.location = (-0.04032, -0.5422, 0.7339)
ob_plane_007.rotation_euler = (0.0, -1.569, 0.0)
ob_plane_007.scale = (0.1846, 0.06279, 1.0)

# ---- collection membership
col_collection.objects.link(ob_sdcard)
col_collection.objects.link(ob_light)
col_collection.objects.link(ob_camera)
col_collection.objects.link(ob_empty)
col_collection.objects.link(ob_empty_001)
col_collection.objects.link(ob_backcover)
col_collection.objects.link(ob_plane)
col_collection.objects.link(ob_plane_001)
col_collection.objects.link(ob_plane_002)
col_collection.objects.link(ob_plane_003)
col_collection.objects.link(ob_plane_004)
col_collection.objects.link(ob_plane_005)
col_collection.objects.link(ob_plane_006)
col_collection.objects.link(ob_plane_007)

# ---- scene / render settings (as saved in the file)
scene.camera = ob_camera
scene.frame_start = 1; scene.frame_end = 250; scene.frame_set(1)
scene.render.engine = 'CYCLES'
scene.cycles.samples = 30
scene.cycles.sampling_pattern = 'TABULATED_SOBOL'
scene.cycles.use_light_tree = False
scene.view_settings.view_transform = 'Filmic'
bpy.context.view_layer.update()
